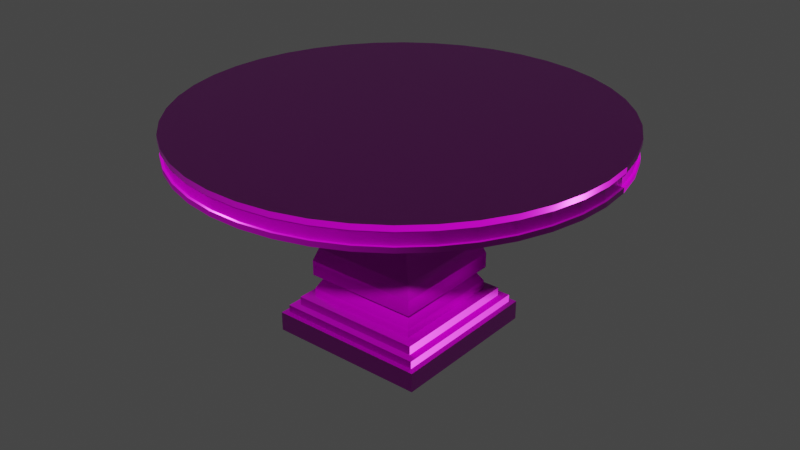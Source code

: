 # Source: table.blend  (saved by Blender 2.82.7; exported with 4.5.12 LTS)
import bpy
from mathutils import Matrix  # noqa: F401  (used for matrix-valued properties, if any)

bpy.ops.wm.read_factory_settings(use_empty=True)
scene = bpy.context.scene
scene.name = 'Scene'

# ---- collections
col_collection = bpy.data.collections.new('Collection'); scene.collection.children.link(col_collection)

# ---- images (referenced by path relative to the original .blend; pixels are not part of the script)
import os
ASSET_DIR = os.environ.get("B2B_ASSET_DIR", "")  # directory of the original .blend (textures are referenced by path, not embedded)
HERE = os.path.dirname(os.path.abspath(__file__))  # packed textures are extracted next to this script under _unpacked/

def load_image(name, relpath, width, height, colorspace="sRGB"):
    """Load a texture the original file referenced (path relative to the .blend, or extracted next to this script)."""
    p = next((c for c in (os.path.join(HERE, relpath), os.path.join(ASSET_DIR, relpath)) if relpath and os.path.exists(c)), "")
    if p:
        img = bpy.data.images.load(p, check_existing=True)
        img.name = name
    else:  # same state as the original file: an image datablock whose file is absent (Cycles renders it pink)
        img = bpy.data.images.new(name, width, height)
        img.source = "FILE"
        img.filepath = "//" + (relpath or name)
    img.colorspace_settings.name = colorspace
    return img
img_low_defaultmaterial_height_png = load_image('low_DefaultMaterial_Height.png', 'textur/low_DefaultMaterial_Height.png', 1024, 1024, 'Non-Color')
img_low_defaultmaterial_basecolor_png = load_image('low_DefaultMaterial_BaseColor.png', 'textur/low_DefaultMaterial_BaseColor.png', 1024, 1024, 'sRGB')
img_low_defaultmaterial_metallic_png = load_image('low_DefaultMaterial_Metallic.png', 'textur/low_DefaultMaterial_Metallic.png', 1024, 1024, 'Non-Color')
img_low_defaultmaterial_roughness_png = load_image('low_DefaultMaterial_Roughness.png', 'textur/low_DefaultMaterial_Roughness.png', 1024, 1024, 'Non-Color')
img_low_defaultmaterial_normal_png = load_image('low_DefaultMaterial_Normal.png', 'textur/low_DefaultMaterial_Normal.png', 1024, 1024, 'Non-Color')

# ---- materials (node trees are filled in below, after node groups)
mat_material_001 = bpy.data.materials.new('Material.001')
mat_material_001.use_transparent_shadow = False

# ---- material node trees
mat_material_001.use_nodes = True; mat_material_001.node_tree.nodes.clear()
_N = mat_material_001.node_tree.nodes; _L = mat_material_001.node_tree.links
n0 = _N.new('ShaderNodeOutputMaterial'); n0.name = 'Material Output'; n0.location = (300, 300)
n1 = _N.new('ShaderNodeBsdfPrincipled'); n1.name = 'Principled BSDF'; n1.location = (10, 300)
n1.distribution = 'GGX'
n1.subsurface_method = 'BURLEY'
n1.inputs[3].default_value = 1.45
n1.inputs[27].default_value = (0.0, 0.0, 0.0, 1.0)
n1.inputs[28].default_value = 1.0
n2 = _N.new('ShaderNodeTexImage'); n2.name = 'Image Texture'; n2.location = (88, -1150)
n2.label = 'Displacement'
n2.image = img_low_defaultmaterial_height_png
n3 = _N.new('ShaderNodeDisplacement'); n3.name = 'Displacement'; n3.location = (10, -260)
n3.inputs[2].default_value = 1.0
n4 = _N.new('ShaderNodeTexImage'); n4.name = 'Image Texture.001'; n4.location = (88, -30)
n4.label = 'Base Color'
n4.image = img_low_defaultmaterial_basecolor_png
n5 = _N.new('ShaderNodeTexImage'); n5.name = 'Image Texture.002'; n5.location = (88, -310)
n5.label = 'Metallic'
n5.image = img_low_defaultmaterial_metallic_png
n6 = _N.new('ShaderNodeTexImage'); n6.name = 'Image Texture.003'; n6.location = (88, -590)
n6.label = 'Roughness'
n6.image = img_low_defaultmaterial_roughness_png
n7 = _N.new('ShaderNodeTexImage'); n7.name = 'Image Texture.004'; n7.location = (88, -870)
n7.label = 'Normal'
n7.image = img_low_defaultmaterial_normal_png
n8 = _N.new('ShaderNodeNormalMap'); n8.name = 'Normal Map'; n8.location = (-240, -340)
n9 = _N.new('ShaderNodeMapping'); n9.name = 'Mapping'; n9.location = (230, -30)
n10 = _N.new('NodeReroute'); n10.name = 'Reroute'; n10.location = (38, -700)
n10.width = 16
n10.socket_idname = 'NodeSocketVector'
n11 = _N.new('ShaderNodeTexCoord'); n11.name = 'Texture Coordinate'; n11.location = (30, -30)
n12 = _N.new('NodeFrame'); n12.name = 'Frame'; n12.location = (-1270, 330)
n12.label = 'Mapping'
n12.width = 400
n13 = _N.new('NodeFrame'); n13.name = 'Frame.001'; n13.location = (-628, 530)
n13.label = 'Textures'
n13.width = 358
n2.parent = n13
n4.parent = n13
n5.parent = n13
n6.parent = n13
n7.parent = n13
n9.parent = n12
n10.parent = n13
n11.parent = n12
_L.new(n1.outputs[0], n0.inputs[0])
_L.new(n2.outputs[0], n3.inputs[0])
_L.new(n3.outputs[0], n0.inputs[2])
_L.new(n4.outputs[0], n1.inputs[0])
_L.new(n5.outputs[0], n1.inputs[1])
_L.new(n6.outputs[0], n1.inputs[2])
_L.new(n7.outputs[0], n8.inputs[1])
_L.new(n8.outputs[0], n1.inputs[5])
_L.new(n10.outputs[0], n4.inputs[0])
_L.new(n10.outputs[0], n5.inputs[0])
_L.new(n10.outputs[0], n6.inputs[0])
_L.new(n10.outputs[0], n7.inputs[0])
_L.new(n10.outputs[0], n2.inputs[0])
_L.new(n9.outputs[0], n10.inputs[0])
_L.new(n11.outputs[2], n9.inputs[0])
n0.is_active_output = True

# ---- world
world_world = bpy.data.worlds.new('World'); scene.world = world_world
world_world.use_nodes = True; world_world.node_tree.nodes.clear()
_N = world_world.node_tree.nodes; _L = world_world.node_tree.links
n0 = _N.new('ShaderNodeOutputWorld'); n0.name = 'World Output'; n0.location = (300, 300)
n1 = _N.new('ShaderNodeBackground'); n1.name = 'Background'; n1.location = (10, 300)
n1.inputs[0].default_value = (0.05088, 0.05088, 0.05088, 1.0)
_L.new(n1.outputs[0], n0.inputs[0])
n0.is_active_output = True
world_world.color = (0.05088, 0.05088, 0.05088)
world_world.use_sun_shadow = False
world_world.sun_shadow_jitter_overblur = 0.0

# ---- meshes
me_mesh = bpy.data.meshes.new('Mesh')
me_mesh.from_pydata([(-47.2, -15.12, 47.2), (-47.2, -8.125, 47.2), (47.2, -15.12, 47.2), (47.2, -8.125, 47.2), (47.2, -15.12, -47.2), (47.2, -8.125, -47.2), (-47.2, -15.12, -47.2), (-47.2, -8.125, -47.2), (-44.49, -17.35, 44.49), (44.49, -17.35, 44.49), (44.49, -17.35, -44.49), (-44.49, -17.35, -44.49), (-49.78, -23.6, 49.78), (49.78, -23.6, 49.78), (49.78, -23.6, -49.78), (-49.78, -23.6, -49.78), (-49.78, -33.36, 49.78), (49.78, -33.36, 49.78), (49.78, -33.36, -49.78), (-49.78, -33.36, -49.78), (-46.95, -41.28, 46.95), (46.95, -41.28, 46.95), (46.95, -41.28, -46.95), (-46.95, -41.28, -46.95), (-42.86, -49.93, 42.86), (42.86, -49.93, 42.86), (42.86, -49.93, -42.86), (-42.86, -49.93, -42.86), (-39.09, -59.8, 39.09), (39.09, -59.8, 39.09), (39.09, -59.8, -39.09), (-39.09, -59.8, -39.09), (-36.24, -72.65, 36.24), (36.24, -72.65, 36.24), (36.24, -72.65, -36.24), (-36.24, -72.65, -36.24), (-38.81, -82.42, 38.81), (38.81, -82.42, 38.81), (38.81, -82.42, -38.81), (-38.81, -82.42, -38.81), (-43.39, -93.05, 43.39), (43.39, -93.05, 43.39), (43.39, -93.05, -43.39), (-43.39, -93.05, -43.39), (-50.69, -107.4, 50.69), (50.69, -107.4, 50.69), (50.69, -107.4, -50.69), (-50.69, -107.4, -50.69), (-54.87, -119.6, 54.87), (54.87, -119.6, 54.87), (54.87, -119.6, -54.87), (-54.87, -119.6, -54.87), (-54.87, -134.2, 54.87), (54.87, -134.2, 54.87), (54.87, -134.2, -54.87), (-54.87, -134.2, -54.87), (-48.07, -137.6, 48.07), (48.07, -137.6, 48.07), (48.07, -137.6, -48.07), (-48.07, -137.6, -48.07), (-53.94, -147.9, 53.94), (53.94, -147.9, 53.94), (53.94, -147.9, -53.94), (-53.94, -147.9, -53.94), (-53.94, -156.3, 53.94), (53.94, -156.3, 53.94), (53.94, -156.3, -53.94), (-53.94, -156.3, -53.94), (-63.58, -156.3, 63.58), (63.58, -156.3, 63.58), (63.58, -156.3, -63.58), (-63.58, -156.3, -63.58), (-63.58, -164.4, 63.58), (63.58, -164.4, 63.58), (63.58, -164.4, -63.58), (-63.58, -164.4, -63.58), (-70.87, -164.4, 70.87), (70.87, -164.4, 70.87), (70.87, -164.4, -70.87), (-70.87, -164.4, -70.87), (-70.87, -171.6, 70.87), (70.87, -171.6, 70.87), (70.87, -171.6, -70.87), (-70.87, -171.6, -70.87), (-75.9, -171.6, 75.9), (75.9, -171.6, 75.9), (75.9, -171.6, -75.9), (-75.9, -171.6, -75.9), (-75.9, -190.0, 75.9), (75.9, -190.0, 75.9), (75.9, -190.0, -75.9), (-75.9, -190.0, -75.9), (0.0, -7.872, 0.0), (0.0, 14.12, 0.0), (200.0, 9.125, 0.0), (200.0, 14.12, 0.0), (197.8, 9.125, -29.81), (197.8, 14.12, -29.81), (191.1, 9.125, -58.95), (191.1, 14.12, -58.95), (180.2, 9.125, -86.78), (180.2, 14.12, -86.78), (165.2, 9.125, -112.7), (165.2, 14.12, -112.7), (146.6, 9.125, -136.0), (146.6, 14.12, -136.0), (124.7, 9.125, -156.4), (124.7, 14.12, -156.4), (100.0, 9.125, -173.2), (100.0, 14.12, -173.2), (73.07, 9.125, -186.2), (73.07, 14.12, -186.2), (44.5, 9.125, -195.0), (44.5, 14.12, -195.0), (14.95, 9.125, -199.4), (14.95, 14.12, -199.4), (-14.95, 9.125, -199.4), (-14.95, 14.12, -199.4), (-44.5, 9.125, -195.0), (-44.5, 14.12, -195.0), (-73.07, 9.125, -186.2), (-73.07, 14.12, -186.2), (-100.0, 9.125, -173.2), (-100.0, 14.12, -173.2), (-124.7, 9.125, -156.4), (-124.7, 14.12, -156.4), (-146.6, 9.125, -136.0), (-146.6, 14.12, -136.0), (-165.2, 9.125, -112.7), (-165.2, 14.12, -112.7), (-180.2, 9.125, -86.78), (-180.2, 14.12, -86.78), (-191.1, 9.125, -58.95), (-191.1, 14.12, -58.95), (-197.8, 9.125, -29.81), (-197.8, 14.12, -29.81), (-200.0, 9.125, -2.449e-14), (-200.0, 14.12, -2.449e-14), (-197.8, 9.125, 29.81), (-197.8, 14.12, 29.81), (-191.1, 9.125, 58.95), (-191.1, 14.12, 58.95), (-180.2, 9.125, 86.78), (-180.2, 14.12, 86.78), (-165.2, 9.125, 112.7), (-165.2, 14.12, 112.7), (-146.6, 9.125, 136.0), (-146.6, 14.12, 136.0), (-124.7, 9.125, 156.4), (-124.7, 14.12, 156.4), (-100.0, 9.125, 173.2), (-100.0, 14.12, 173.2), (-73.07, 9.125, 186.2), (-73.07, 14.12, 186.2), (-44.5, 9.125, 195.0), (-44.5, 14.12, 195.0), (-14.95, 9.125, 199.4), (-14.95, 14.12, 199.4), (14.95, 9.125, 199.4), (14.95, 14.12, 199.4), (44.5, 9.125, 195.0), (44.5, 14.12, 195.0), (73.07, 9.125, 186.2), (73.07, 14.12, 186.2), (100.0, 9.125, 173.2), (100.0, 14.12, 173.2), (124.7, 9.125, 156.4), (124.7, 14.12, 156.4), (146.6, 9.125, 136.0), (146.6, 14.12, 136.0), (165.2, 9.125, 112.7), (165.2, 14.12, 112.7), (180.2, 9.125, 86.78), (180.2, 14.12, 86.78), (191.1, 9.125, 58.95), (191.1, 14.12, 58.95), (197.8, 9.125, 29.81), (197.8, 14.12, 29.81), (197.2, 9.125, -3.908e-17), (195.0, 9.125, -29.39), (188.4, 9.125, -58.12), (177.7, 9.125, -85.56), (162.9, 9.125, -111.1), (144.6, 9.125, -134.1), (122.9, 9.125, -154.2), (98.6, 9.125, -170.8), (72.04, 9.125, -183.6), (43.88, 9.125, -192.2), (14.74, 9.125, -196.6), (-14.74, 9.125, -196.6), (-43.88, 9.125, -192.2), (-72.04, 9.125, -183.6), (-98.6, 9.125, -170.8), (-122.9, 9.125, -154.2), (-144.6, 9.125, -134.1), (-162.9, 9.125, -111.1), (-177.7, 9.125, -85.56), (-188.4, 9.125, -58.12), (-195.0, 9.125, -29.39), (-197.2, 9.125, -2.42e-14), (-195.0, 9.125, 29.39), (-188.4, 9.125, 58.12), (-177.7, 9.125, 85.56), (-162.9, 9.125, 111.1), (-144.6, 9.125, 134.1), (-122.9, 9.125, 154.2), (-98.6, 9.125, 170.8), (-72.04, 9.125, 183.6), (-43.88, 9.125, 192.2), (-14.74, 9.125, 196.6), (14.74, 9.125, 196.6), (43.88, 9.125, 192.2), (72.04, 9.125, 183.6), (98.6, 9.125, 170.8), (122.9, 9.125, 154.2), (144.6, 9.125, 134.1), (162.9, 9.125, 111.1), (177.7, 9.125, 85.56), (188.4, 9.125, 58.12), (195.0, 9.125, 29.39), (197.2, -3.113, -3.908e-17), (195.0, -3.113, -29.39), (188.4, -3.113, -58.12), (177.7, -3.113, -85.56), (162.9, -3.113, -111.1), (144.6, -3.113, -134.1), (122.9, -3.113, -154.2), (98.6, -3.113, -170.8), (72.04, -3.113, -183.6), (43.88, -3.113, -192.2), (14.74, -3.113, -196.6), (-14.74, -3.113, -196.6), (-43.88, -3.113, -192.2), (-72.04, -3.113, -183.6), (-98.6, -3.113, -170.8), (-122.9, -3.113, -154.2), (-144.6, -3.113, -134.1), (-162.9, -3.113, -111.1), (-177.7, -3.113, -85.56), (-188.4, -3.113, -58.12), (-195.0, -3.113, -29.39), (-197.2, -3.113, -2.42e-14), (-195.0, -3.113, 29.39), (-188.4, -3.113, 58.12), (-177.7, -3.113, 85.56), (-162.9, -3.113, 111.1), (-144.6, -3.113, 134.1), (-122.9, -3.113, 154.2), (-98.6, -3.113, 170.8), (-72.04, -3.113, 183.6), (-43.88, -3.113, 192.2), (-14.74, -3.113, 196.6), (14.74, -3.113, 196.6), (43.88, -3.113, 192.2), (72.04, -3.113, 183.6), (98.6, -3.113, 170.8), (122.9, -3.113, 154.2), (144.6, -3.113, 134.1), (162.9, -3.113, 111.1), (177.7, -3.113, 85.56), (188.4, -3.113, 58.12), (195.0, -3.113, 29.39), (199.4, -3.113, -8.373e-18), (197.2, -3.113, -29.72), (190.5, -3.113, -58.77), (179.7, -3.113, -86.52), (164.8, -3.113, -112.3), (146.2, -3.113, -135.6), (124.3, -3.113, -155.9), (99.7, -3.113, -172.7), (72.85, -3.113, -185.6), (44.37, -3.113, -194.4), (14.9, -3.113, -198.8), (-14.9, -3.113, -198.8), (-44.37, -3.113, -194.4), (-72.85, -3.113, -185.6), (-99.7, -3.113, -172.7), (-124.3, -3.113, -155.9), (-146.2, -3.113, -135.6), (-164.8, -3.113, -112.3), (-179.7, -3.113, -86.52), (-190.5, -3.113, -58.77), (-197.2, -3.113, -29.72), (-199.4, -3.113, -2.445e-14), (-197.2, -3.113, 29.72), (-190.5, -3.113, 58.77), (-179.7, -3.113, 86.52), (-164.8, -3.113, 112.3), (-146.2, -3.113, 135.6), (-124.3, -3.113, 155.9), (-99.7, -3.113, 172.7), (-72.85, -3.113, 185.6), (-44.37, -3.113, 194.4), (-14.9, -3.113, 198.8), (14.9, -3.113, 198.8), (44.37, -3.113, 194.4), (72.85, -3.113, 185.6), (99.7, -3.113, 172.7), (124.3, -3.113, 155.9), (146.2, -3.113, 135.6), (164.8, -3.113, 112.3), (179.7, -3.113, 86.52), (190.5, -3.113, 58.77), (197.2, -3.113, 29.72), (199.4, -7.872, -8.373e-18), (197.2, -7.872, -29.72), (190.5, -7.872, -58.77), (179.7, -7.872, -86.52), (164.8, -7.872, -112.3), (146.2, -7.872, -135.6), (124.3, -7.872, -155.9), (99.7, -7.872, -172.7), (72.85, -7.872, -185.6), (44.37, -7.872, -194.4), (14.9, -7.872, -198.8), (-14.9, -7.872, -198.8), (-44.37, -7.872, -194.4), (-72.85, -7.872, -185.6), (-99.7, -7.872, -172.7), (-124.3, -7.872, -155.9), (-146.2, -7.872, -135.6), (-164.8, -7.872, -112.3), (-179.7, -7.872, -86.52), (-190.5, -7.872, -58.77), (-197.2, -7.872, -29.72), (-199.4, -7.872, -2.445e-14), (-197.2, -7.872, 29.72), (-190.5, -7.872, 58.77), (-179.7, -7.872, 86.52), (-164.8, -7.872, 112.3), (-146.2, -7.872, 135.6), (-124.3, -7.872, 155.9), (-99.7, -7.872, 172.7), (-72.85, -7.872, 185.6), (-44.37, -7.872, 194.4), (-14.9, -7.872, 198.8), (14.9, -7.872, 198.8), (44.37, -7.872, 194.4), (72.85, -7.872, 185.6), (99.7, -7.872, 172.7), (124.3, -7.872, 155.9), (146.2, -7.872, 135.6), (164.8, -7.872, 112.3), (179.7, -7.872, 86.52), (190.5, -7.872, 58.77), (197.2, -7.872, 29.72)], [], [(2, 3, 1, 0), (4, 5, 3, 2), (6, 7, 5, 4), (0, 1, 7, 6), (3, 5, 7, 1), (90, 89, 88, 91), (8, 0, 6, 11), (9, 2, 0, 8), (10, 4, 2, 9), (11, 6, 4, 10), (12, 8, 11, 15), (13, 9, 8, 12), (14, 10, 9, 13), (15, 11, 10, 14), (16, 12, 15, 19), (17, 13, 12, 16), (18, 14, 13, 17), (19, 15, 14, 18), (20, 16, 19, 23), (21, 17, 16, 20), (22, 18, 17, 21), (23, 19, 18, 22), (24, 20, 23, 27), (25, 21, 20, 24), (26, 22, 21, 25), (27, 23, 22, 26), (28, 24, 27, 31), (29, 25, 24, 28), (30, 26, 25, 29), (31, 27, 26, 30), (32, 28, 31, 35), (33, 29, 28, 32), (34, 30, 29, 33), (35, 31, 30, 34), (36, 32, 35, 39), (37, 33, 32, 36), (38, 34, 33, 37), (39, 35, 34, 38), (40, 36, 39, 43), (41, 37, 36, 40), (42, 38, 37, 41), (43, 39, 38, 42), (44, 40, 43, 47), (45, 41, 40, 44), (46, 42, 41, 45), (47, 43, 42, 46), (48, 44, 47, 51), (49, 45, 44, 48), (50, 46, 45, 49), (51, 47, 46, 50), (52, 48, 51, 55), (53, 49, 48, 52), (54, 50, 49, 53), (55, 51, 50, 54), (56, 52, 55, 59), (57, 53, 52, 56), (58, 54, 53, 57), (59, 55, 54, 58), (60, 56, 59, 63), (61, 57, 56, 60), (62, 58, 57, 61), (63, 59, 58, 62), (64, 60, 63, 67), (65, 61, 60, 64), (66, 62, 61, 65), (67, 63, 62, 66), (68, 64, 67, 71), (69, 65, 64, 68), (70, 66, 65, 69), (71, 67, 66, 70), (72, 68, 71, 75), (73, 69, 68, 72), (74, 70, 69, 73), (75, 71, 70, 74), (76, 72, 75, 79), (77, 73, 72, 76), (78, 74, 73, 77), (79, 75, 74, 78), (80, 76, 79, 83), (81, 77, 76, 80), (82, 78, 77, 81), (83, 79, 78, 82), (84, 80, 83, 87), (85, 81, 80, 84), (86, 82, 81, 85), (87, 83, 82, 86), (88, 84, 87, 91), (89, 85, 84, 88), (90, 86, 85, 89), (91, 87, 86, 90), (305, 304, 92), (96, 97, 95, 94), (97, 93, 95), (306, 305, 92), (98, 99, 97, 96), (99, 93, 97), (307, 306, 92), (100, 101, 99, 98), (101, 93, 99), (308, 307, 92), (102, 103, 101, 100), (103, 93, 101), (309, 308, 92), (104, 105, 103, 102), (105, 93, 103), (310, 309, 92), (106, 107, 105, 104), (107, 93, 105), (311, 310, 92), (108, 109, 107, 106), (109, 93, 107), (312, 311, 92), (110, 111, 109, 108), (111, 93, 109), (313, 312, 92), (112, 113, 111, 110), (113, 93, 111), (314, 313, 92), (114, 115, 113, 112), (115, 93, 113), (315, 314, 92), (116, 117, 115, 114), (117, 93, 115), (316, 315, 92), (118, 119, 117, 116), (119, 93, 117), (317, 316, 92), (120, 121, 119, 118), (121, 93, 119), (318, 317, 92), (122, 123, 121, 120), (123, 93, 121), (319, 318, 92), (124, 125, 123, 122), (125, 93, 123), (320, 319, 92), (126, 127, 125, 124), (127, 93, 125), (321, 320, 92), (128, 129, 127, 126), (129, 93, 127), (322, 321, 92), (130, 131, 129, 128), (131, 93, 129), (323, 322, 92), (132, 133, 131, 130), (133, 93, 131), (324, 323, 92), (134, 135, 133, 132), (135, 93, 133), (325, 324, 92), (136, 137, 135, 134), (137, 93, 135), (326, 325, 92), (138, 139, 137, 136), (139, 93, 137), (327, 326, 92), (140, 141, 139, 138), (141, 93, 139), (328, 327, 92), (142, 143, 141, 140), (143, 93, 141), (329, 328, 92), (144, 145, 143, 142), (145, 93, 143), (330, 329, 92), (146, 147, 145, 144), (147, 93, 145), (331, 330, 92), (148, 149, 147, 146), (149, 93, 147), (332, 331, 92), (150, 151, 149, 148), (151, 93, 149), (333, 332, 92), (152, 153, 151, 150), (153, 93, 151), (334, 333, 92), (154, 155, 153, 152), (155, 93, 153), (335, 334, 92), (156, 157, 155, 154), (157, 93, 155), (336, 335, 92), (158, 159, 157, 156), (159, 93, 157), (337, 336, 92), (160, 161, 159, 158), (161, 93, 159), (338, 337, 92), (162, 163, 161, 160), (163, 93, 161), (339, 338, 92), (164, 165, 163, 162), (165, 93, 163), (340, 339, 92), (166, 167, 165, 164), (167, 93, 165), (341, 340, 92), (168, 169, 167, 166), (169, 93, 167), (342, 341, 92), (170, 171, 169, 168), (171, 93, 169), (343, 342, 92), (172, 173, 171, 170), (173, 93, 171), (344, 343, 92), (174, 175, 173, 172), (175, 93, 173), (345, 344, 92), (176, 177, 175, 174), (177, 93, 175), (304, 345, 92), (94, 95, 177, 176), (95, 93, 177), (179, 96, 94, 178), (180, 98, 96, 179), (181, 100, 98, 180), (182, 102, 100, 181), (183, 104, 102, 182), (184, 106, 104, 183), (185, 108, 106, 184), (186, 110, 108, 185), (187, 112, 110, 186), (188, 114, 112, 187), (189, 116, 114, 188), (190, 118, 116, 189), (191, 120, 118, 190), (192, 122, 120, 191), (193, 124, 122, 192), (194, 126, 124, 193), (195, 128, 126, 194), (196, 130, 128, 195), (197, 132, 130, 196), (198, 134, 132, 197), (199, 136, 134, 198), (200, 138, 136, 199), (201, 140, 138, 200), (202, 142, 140, 201), (203, 144, 142, 202), (204, 146, 144, 203), (205, 148, 146, 204), (206, 150, 148, 205), (207, 152, 150, 206), (208, 154, 152, 207), (209, 156, 154, 208), (210, 158, 156, 209), (211, 160, 158, 210), (212, 162, 160, 211), (213, 164, 162, 212), (214, 166, 164, 213), (215, 168, 166, 214), (216, 170, 168, 215), (217, 172, 170, 216), (218, 174, 172, 217), (219, 176, 174, 218), (178, 94, 176, 219), (221, 179, 178, 220), (222, 180, 179, 221), (223, 181, 180, 222), (224, 182, 181, 223), (225, 183, 182, 224), (226, 184, 183, 225), (227, 185, 184, 226), (228, 186, 185, 227), (229, 187, 186, 228), (230, 188, 187, 229), (231, 189, 188, 230), (232, 190, 189, 231), (233, 191, 190, 232), (234, 192, 191, 233), (235, 193, 192, 234), (236, 194, 193, 235), (237, 195, 194, 236), (238, 196, 195, 237), (239, 197, 196, 238), (240, 198, 197, 239), (241, 199, 198, 240), (242, 200, 199, 241), (243, 201, 200, 242), (244, 202, 201, 243), (245, 203, 202, 244), (246, 204, 203, 245), (247, 205, 204, 246), (248, 206, 205, 247), (249, 207, 206, 248), (250, 208, 207, 249), (251, 209, 208, 250), (252, 210, 209, 251), (253, 211, 210, 252), (254, 212, 211, 253), (255, 213, 212, 254), (256, 214, 213, 255), (257, 215, 214, 256), (258, 216, 215, 257), (259, 217, 216, 258), (260, 218, 217, 259), (261, 219, 218, 260), (220, 178, 219, 261), (263, 221, 220, 262), (264, 222, 221, 263), (265, 223, 222, 264), (266, 224, 223, 265), (267, 225, 224, 266), (268, 226, 225, 267), (269, 227, 226, 268), (270, 228, 227, 269), (271, 229, 228, 270), (272, 230, 229, 271), (273, 231, 230, 272), (274, 232, 231, 273), (275, 233, 232, 274), (276, 234, 233, 275), (277, 235, 234, 276), (278, 236, 235, 277), (279, 237, 236, 278), (280, 238, 237, 279), (281, 239, 238, 280), (282, 240, 239, 281), (283, 241, 240, 282), (284, 242, 241, 283), (285, 243, 242, 284), (286, 244, 243, 285), (287, 245, 244, 286), (288, 246, 245, 287), (289, 247, 246, 288), (290, 248, 247, 289), (291, 249, 248, 290), (292, 250, 249, 291), (293, 251, 250, 292), (294, 252, 251, 293), (295, 253, 252, 294), (296, 254, 253, 295), (297, 255, 254, 296), (298, 256, 255, 297), (299, 257, 256, 298), (300, 258, 257, 299), (301, 259, 258, 300), (302, 260, 259, 301), (303, 261, 260, 302), (262, 220, 261, 303), (305, 263, 262, 304), (306, 264, 263, 305), (307, 265, 264, 306), (308, 266, 265, 307), (309, 267, 266, 308), (310, 268, 267, 309), (311, 269, 268, 310), (312, 270, 269, 311), (313, 271, 270, 312), (314, 272, 271, 313), (315, 273, 272, 314), (316, 274, 273, 315), (317, 275, 274, 316), (318, 276, 275, 317), (319, 277, 276, 318), (320, 278, 277, 319), (321, 279, 278, 320), (322, 280, 279, 321), (323, 281, 280, 322), (324, 282, 281, 323), (325, 283, 282, 324), (326, 284, 283, 325), (327, 285, 284, 326), (328, 286, 285, 327), (329, 287, 286, 328), (330, 288, 287, 329), (331, 289, 288, 330), (332, 290, 289, 331), (333, 291, 290, 332), (334, 292, 291, 333), (335, 293, 292, 334), (336, 294, 293, 335), (337, 295, 294, 336), (338, 296, 295, 337), (339, 297, 296, 338), (340, 298, 297, 339), (341, 299, 298, 340), (342, 300, 299, 341), (343, 301, 300, 342), (344, 302, 301, 343), (345, 303, 302, 344), (304, 262, 303, 345)])
me_mesh.polygons.foreach_set('use_smooth', [True] * 384)
_k = set([(0, 1), (0, 2), (0, 6), (0, 8), (1, 3), (1, 7), (2, 3), (2, 4), (2, 9), (3, 5), (4, 5), (4, 6), (4, 10), (5, 7), (6, 7), (6, 11), (8, 9), (8, 11), (8, 12), (9, 10), (9, 13), (10, 11), (10, 14), (11, 15), (12, 13), (12, 15), (12, 16), (13, 14), (13, 17), (14, 15), (14, 18), (15, 19), (16, 20), (17, 21), (18, 22), (19, 23), (20, 24), (21, 25), (22, 26), (23, 27), (24, 28), (25, 29), (26, 30), (27, 31), (28, 32), (29, 33), (30, 34), (31, 35), (32, 36), (33, 37), (34, 38), (35, 39), (36, 40), (37, 41), (38, 42), (39, 43), (40, 44), (41, 45), (42, 46), (43, 47), (44, 48), (45, 49), (46, 50), (47, 51), (48, 52), (49, 53), (50, 54), (51, 55), (52, 53), (52, 55), (53, 54), (54, 55), (56, 57), (56, 59), (56, 60), (57, 58), (57, 61), (58, 59), (58, 62), (59, 63), (60, 64), (61, 65), (62, 66), (63, 67), (64, 65), (64, 67), (65, 66), (66, 67), (68, 69), (68, 71), (68, 72), (69, 70), (69, 73), (70, 71), (70, 74), (71, 75), (72, 73), (72, 75), (73, 74), (74, 75), (76, 77), (76, 79), (76, 80), (77, 78), (77, 81), (78, 79), (78, 82), (79, 83), (80, 81), (80, 83), (81, 82), (82, 83), (84, 85), (84, 87), (84, 88), (85, 86), (85, 89), (86, 87), (86, 90), (87, 91), (88, 89), (88, 91), (89, 90), (90, 91), (94, 96), (94, 176), (95, 97), (95, 177), (96, 98), (97, 99), (98, 100), (99, 101), (100, 102), (101, 103), (102, 104), (103, 105), (104, 106), (105, 107), (106, 108), (107, 109), (108, 110), (109, 111), (110, 112), (111, 113), (112, 114), (113, 115), (114, 116), (115, 117), (116, 118), (117, 119), (118, 120), (119, 121), (120, 122), (121, 123), (122, 124), (123, 125), (124, 126), (125, 127), (126, 128), (127, 129), (128, 130), (129, 131), (130, 132), (131, 133), (132, 134), (133, 135), (134, 136), (135, 137), (136, 138), (137, 139), (138, 140), (139, 141), (140, 142), (141, 143), (142, 144), (143, 145), (144, 146), (145, 147), (146, 148), (147, 149), (148, 150), (149, 151), (150, 152), (151, 153), (152, 154), (153, 155), (154, 156), (155, 157), (156, 158), (157, 159), (158, 160), (159, 161), (160, 162), (161, 163), (162, 164), (163, 165), (164, 166), (165, 167), (166, 168), (167, 169), (168, 170), (169, 171), (170, 172), (171, 173), (172, 174), (173, 175), (174, 176), (175, 177), (178, 179), (178, 219), (179, 180), (180, 181), (181, 182), (182, 183), (183, 184), (184, 185), (185, 186), (186, 187), (187, 188), (188, 189), (189, 190), (190, 191), (191, 192), (192, 193), (193, 194), (194, 195), (195, 196), (196, 197), (197, 198), (198, 199), (199, 200), (200, 201), (201, 202), (202, 203), (203, 204), (204, 205), (205, 206), (206, 207), (207, 208), (208, 209), (209, 210), (210, 211), (211, 212), (212, 213), (213, 214), (214, 215), (215, 216), (216, 217), (217, 218), (218, 219), (220, 221), (220, 261), (221, 222), (222, 223), (223, 224), (224, 225), (225, 226), (226, 227), (227, 228), (228, 229), (229, 230), (230, 231), (231, 232), (232, 233), (233, 234), (234, 235), (235, 236), (236, 237), (237, 238), (238, 239), (239, 240), (240, 241), (241, 242), (242, 243), (243, 244), (244, 245), (245, 246), (246, 247), (247, 248), (248, 249), (249, 250), (250, 251), (251, 252), (252, 253), (253, 254), (254, 255), (255, 256), (256, 257), (257, 258), (258, 259), (259, 260), (260, 261), (262, 263), (262, 303), (263, 264), (264, 265), (265, 266), (266, 267), (267, 268), (268, 269), (269, 270), (270, 271), (271, 272), (272, 273), (273, 274), (274, 275), (275, 276), (276, 277), (277, 278), (278, 279), (279, 280), (280, 281), (281, 282), (282, 283), (283, 284), (284, 285), (285, 286), (286, 287), (287, 288), (288, 289), (289, 290), (290, 291), (291, 292), (292, 293), (293, 294), (294, 295), (295, 296), (296, 297), (297, 298), (298, 299), (299, 300), (300, 301), (301, 302), (302, 303), (304, 305), (304, 345), (305, 306), (306, 307), (307, 308), (308, 309), (309, 310), (310, 311), (311, 312), (312, 313), (313, 314), (314, 315), (315, 316), (316, 317), (317, 318), (318, 319), (319, 320), (320, 321), (321, 322), (322, 323), (323, 324), (324, 325), (325, 326), (326, 327), (327, 328), (328, 329), (329, 330), (330, 331), (331, 332), (332, 333), (333, 334), (334, 335), (335, 336), (336, 337), (337, 338), (338, 339), (339, 340), (340, 341), (341, 342), (342, 343), (343, 344), (344, 345)])
me_mesh.attributes.new('sharp_edge', 'BOOLEAN', 'EDGE').data.foreach_set('value', [ (min(e.vertices), max(e.vertices)) in _k for e in me_mesh.edges])
_uv = me_mesh.uv_layers.new(name='UVW')
_uv.uv.foreach_set('vector', [0.3365, 0.6539, 0.3365, 0.6624, 0.2198, 0.6624, 0.2198, 0.6539, 0.3451, 0.7776, 0.3365, 0.7776, 0.3365, 0.6624, 0.3451, 0.6624, 0.2198, 0.7861, 0.2198, 0.7776, 0.3365, 0.7776, 0.3365, 0.7861, 0.2112, 0.6624, 0.2198, 0.6624, 0.2198, 0.7776, 0.2112, 0.7776, 0.3365, 0.6624, 0.3365, 0.7776, 0.2198, 0.7776, 0.2198, 0.6624, 0.5254, 0.9427, 0.4945, 0.9427, 0.4945, 0.9122, 0.5254, 0.9122, 0.2068, 0.6657, 0.2112, 0.6624, 0.2112, 0.7776, 0.2068, 0.7743, 0.3331, 0.6496, 0.3365, 0.6539, 0.2198, 0.6539, 0.2232, 0.6496, 0.3495, 0.7743, 0.3451, 0.7776, 0.3451, 0.6624, 0.3495, 0.6657, 0.2232, 0.7904, 0.2198, 0.7861, 0.3365, 0.7861, 0.3331, 0.7904, 0.1967, 0.6593, 0.2068, 0.6657, 0.2068, 0.7743, 0.1967, 0.7807, 0.3397, 0.6396, 0.3331, 0.6496, 0.2232, 0.6496, 0.2166, 0.6396, 0.3596, 0.7807, 0.3495, 0.7743, 0.3495, 0.6657, 0.3596, 0.6593, 0.2166, 0.8004, 0.2232, 0.7904, 0.3331, 0.7904, 0.3397, 0.8004, 0.1846, 0.6593, 0.1967, 0.6593, 0.1967, 0.7807, 0.1846, 0.7807, 0.3397, 0.6277, 0.3397, 0.6396, 0.2166, 0.6396, 0.2166, 0.6277, 0.3717, 0.7807, 0.3596, 0.7807, 0.3596, 0.6593, 0.3717, 0.6593, 0.2166, 0.8123, 0.2166, 0.8004, 0.3397, 0.8004, 0.3397, 0.8123, 0.1742, 0.6593, 0.1846, 0.6593, 0.1846, 0.7807, 0.1742, 0.7807, 0.3397, 0.6174, 0.3397, 0.6277, 0.2166, 0.6277, 0.2166, 0.6174, 0.3821, 0.7807, 0.3717, 0.7807, 0.3717, 0.6593, 0.3821, 0.6593, 0.2166, 0.8226, 0.2166, 0.8123, 0.3397, 0.8123, 0.3397, 0.8226, 0.1615, 0.6642, 0.1742, 0.6593, 0.1742, 0.7807, 0.1615, 0.7758, 0.3347, 0.6048, 0.3397, 0.6174, 0.2166, 0.6174, 0.2216, 0.6048, 0.3948, 0.7758, 0.3821, 0.7807, 0.3821, 0.6593, 0.3948, 0.6642, 0.2216, 0.8351, 0.2166, 0.8226, 0.3397, 0.8226, 0.3347, 0.8351, 0.1478, 0.6694, 0.1615, 0.6642, 0.1615, 0.7758, 0.1478, 0.7705, 0.3294, 0.5914, 0.3347, 0.6048, 0.2216, 0.6048, 0.2269, 0.5914, 0.4085, 0.7705, 0.3948, 0.7758, 0.3948, 0.6642, 0.4085, 0.6694, 0.2269, 0.8486, 0.2216, 0.8351, 0.3347, 0.8351, 0.3294, 0.8486, 0.1304, 0.6694, 0.1478, 0.6694, 0.1478, 0.7705, 0.1304, 0.7705, 0.3294, 0.5742, 0.3294, 0.5914, 0.2269, 0.5914, 0.2269, 0.5742, 0.4259, 0.7705, 0.4085, 0.7705, 0.4085, 0.6694, 0.4259, 0.6694, 0.2269, 0.8658, 0.2269, 0.8486, 0.3294, 0.8486, 0.3294, 0.8658, 0.117, 0.6694, 0.1304, 0.6694, 0.1304, 0.7705, 0.117, 0.7705, 0.3294, 0.5609, 0.3294, 0.5742, 0.2269, 0.5742, 0.2269, 0.5609, 0.4394, 0.7705, 0.4259, 0.7705, 0.4259, 0.6694, 0.4394, 0.6694, 0.2269, 0.8791, 0.2269, 0.8658, 0.3294, 0.8658, 0.3294, 0.8791, 0.1019, 0.663, 0.117, 0.6694, 0.117, 0.7705, 0.1019, 0.7769, 0.3359, 0.546, 0.3294, 0.5609, 0.2269, 0.5609, 0.2205, 0.546, 0.4544, 0.7769, 0.4394, 0.7705, 0.4394, 0.6694, 0.4544, 0.663, 0.2205, 0.8939, 0.2269, 0.8791, 0.3294, 0.8791, 0.3359, 0.8939, 0.08048, 0.6539, 0.1019, 0.663, 0.1019, 0.7769, 0.08048, 0.786, 0.3451, 0.5249, 0.3359, 0.546, 0.2205, 0.546, 0.2112, 0.5249, 0.4758, 0.786, 0.4544, 0.7769, 0.4544, 0.663, 0.4758, 0.6539, 0.2112, 0.9151, 0.2205, 0.8939, 0.3359, 0.8939, 0.3451, 0.9151, 0.06457, 0.6539, 0.08048, 0.6539, 0.08048, 0.786, 0.06457, 0.786, 0.3451, 0.5092, 0.3451, 0.5249, 0.2112, 0.5249, 0.2112, 0.5092, 0.4917, 0.786, 0.4758, 0.786, 0.4758, 0.6539, 0.4917, 0.6539, 0.2112, 0.9308, 0.2112, 0.9151, 0.3451, 0.9151, 0.3451, 0.9308, 0.04679, 0.6539, 0.06457, 0.6539, 0.06457, 0.786, 0.04679, 0.786, 0.3451, 0.4916, 0.3451, 0.5092, 0.2112, 0.5092, 0.2112, 0.4916, 0.5095, 0.786, 0.4917, 0.786, 0.4917, 0.6539, 0.5095, 0.6539, 0.2112, 0.9483, 0.2112, 0.9308, 0.3451, 0.9308, 0.3451, 0.9483, 0.03751, 0.6621, 0.04679, 0.6539, 0.04679, 0.786, 0.03751, 0.7778, 0.3368, 0.4825, 0.3451, 0.4916, 0.2112, 0.4916, 0.2195, 0.4825, 0.5188, 0.7778, 0.5095, 0.786, 0.5095, 0.6539, 0.5188, 0.6621, 0.2195, 0.9575, 0.2112, 0.9483, 0.3451, 0.9483, 0.3368, 0.9575, 0.02251, 0.6577, 0.03751, 0.6621, 0.03751, 0.7778, 0.02251, 0.7823, 0.3413, 0.4677, 0.3368, 0.4825, 0.2195, 0.4825, 0.215, 0.4677, 0.5338, 0.7823, 0.5188, 0.7778, 0.5188, 0.6621, 0.5338, 0.6577, 0.215, 0.9723, 0.2195, 0.9575, 0.3368, 0.9575, 0.3413, 0.9723, 0.01361, 0.6551, 0.02251, 0.6577, 0.02251, 0.7823, 0.01361, 0.7849, 0.3439, 0.4589, 0.3413, 0.4677, 0.215, 0.4677, 0.2124, 0.4589, 0.5427, 0.7849, 0.5338, 0.7823, 0.5338, 0.6577, 0.5427, 0.6551, 0.2124, 0.9811, 0.215, 0.9723, 0.3413, 0.9723, 0.3439, 0.9811, 0.9005, 0.2941, 0.8865, 0.308, 0.7299, 0.308, 0.7158, 0.2941, 0.9005, 0.4763, 0.8865, 0.4625, 0.8865, 0.308, 0.9005, 0.2941, 0.7158, 0.4763, 0.7299, 0.4625, 0.8865, 0.4625, 0.9005, 0.4763, 0.7158, 0.2941, 0.7299, 0.308, 0.7299, 0.4625, 0.7158, 0.4763, 0.9005, 0.2825, 0.9005, 0.2941, 0.7158, 0.2941, 0.7158, 0.2825, 0.9122, 0.4763, 0.9005, 0.4763, 0.9005, 0.2941, 0.9122, 0.2941, 0.7158, 0.4879, 0.7158, 0.4763, 0.9005, 0.4763, 0.9005, 0.4879, 0.7041, 0.2941, 0.7158, 0.2941, 0.7158, 0.4763, 0.7041, 0.4763, 0.9383, 0.2623, 0.9249, 0.2755, 0.691, 0.2755, 0.6776, 0.2623, 0.9383, 0.5196, 0.9249, 0.5064, 0.9249, 0.2755, 0.9383, 0.2623, 0.6776, 0.5196, 0.691, 0.5064, 0.9249, 0.5064, 0.9383, 0.5196, 0.6776, 0.2623, 0.691, 0.2755, 0.691, 0.5064, 0.6776, 0.5196, 0.9383, 0.2493, 0.9383, 0.2623, 0.6776, 0.2623, 0.6776, 0.2493, 0.9515, 0.5196, 0.9383, 0.5196, 0.9383, 0.2623, 0.9515, 0.2623, 0.6776, 0.5326, 0.6776, 0.5196, 0.9383, 0.5196, 0.9383, 0.5326, 0.6644, 0.2623, 0.6776, 0.2623, 0.6776, 0.5196, 0.6644, 0.5196, 0.01093, 0.4383, 0.01715, 0.4321, 0.1925, 0.4321, 0.1987, 0.4383, 0.01093, 0.253, 0.01715, 0.2591, 0.01715, 0.4321, 0.01093, 0.4383, 0.1987, 0.253, 0.1925, 0.2591, 0.01715, 0.2591, 0.01093, 0.253, 0.1987, 0.4383, 0.1925, 0.4321, 0.1925, 0.2591, 0.1987, 0.253, 0.01093, 0.4607, 0.01093, 0.4383, 0.1987, 0.4383, 0.1987, 0.4607, 0.3909, 0.5009, 0.3639, 0.5009, 0.3639, 0.2811, 0.3909, 0.2811, 0.6135, 0.5009, 0.6135, 0.5275, 0.3909, 0.5275, 0.3909, 0.5009, 0.6135, 0.2811, 0.6405, 0.2811, 0.6405, 0.5009, 0.6135, 0.5009, 0.4274, 0.8556, 0.431, 0.8518, 0.4552, 0.8775, 0.01287, 0.0834, 0.01287, 0.07593, 0.05811, 0.07593, 0.05811, 0.0834, 0.5988, 0.9056, 0.7723, 0.769, 0.6214, 0.9296, 0.4244, 0.86, 0.4274, 0.8556, 0.4552, 0.8775, 0.05645, 0.1382, 0.05646, 0.1462, 0.009711, 0.1462, 0.009701, 0.1383, 0.5801, 0.8785, 0.7723, 0.769, 0.5988, 0.9056, 0.4221, 0.8647, 0.4244, 0.86, 0.4552, 0.8775, 0.1032, 0.1382, 0.1032, 0.1461, 0.05646, 0.1462, 0.05645, 0.1382, 0.5657, 0.849, 0.7723, 0.769, 0.5801, 0.8785, 0.4205, 0.8697, 0.4221, 0.8647, 0.4552, 0.8775, 0.15, 0.1381, 0.15, 0.1461, 0.1032, 0.1461, 0.1032, 0.1382, 0.5559, 0.8177, 0.7723, 0.769, 0.5657, 0.849, 0.4197, 0.8749, 0.4205, 0.8697, 0.4552, 0.8775, 0.1967, 0.1381, 0.1967, 0.146, 0.15, 0.1461, 0.15, 0.1381, 0.551, 0.7853, 0.7723, 0.769, 0.5559, 0.8177, 0.4197, 0.8801, 0.4197, 0.8749, 0.4552, 0.8775, 0.2435, 0.138, 0.2435, 0.1459, 0.1967, 0.146, 0.1967, 0.1381, 0.551, 0.7526, 0.7723, 0.769, 0.551, 0.7853, 0.4205, 0.8853, 0.4197, 0.8801, 0.4552, 0.8775, 0.2902, 0.138, 0.2902, 0.1459, 0.2435, 0.1459, 0.2435, 0.138, 0.5559, 0.7202, 0.7723, 0.769, 0.551, 0.7526, 0.4221, 0.8904, 0.4205, 0.8853, 0.4552, 0.8775, 0.337, 0.1379, 0.337, 0.1458, 0.2902, 0.1459, 0.2902, 0.138, 0.5657, 0.6889, 0.7723, 0.769, 0.5559, 0.7202, 0.4244, 0.8951, 0.4221, 0.8904, 0.4552, 0.8775, 0.3837, 0.1379, 0.3837, 0.1458, 0.337, 0.1458, 0.337, 0.1379, 0.5801, 0.6595, 0.7723, 0.769, 0.5657, 0.6889, 0.4274, 0.8994, 0.4244, 0.8951, 0.4552, 0.8775, 0.4305, 0.1378, 0.4305, 0.1457, 0.3837, 0.1458, 0.3837, 0.1379, 0.5988, 0.6324, 0.7723, 0.769, 0.5801, 0.6595, 0.431, 0.9033, 0.4274, 0.8994, 0.4552, 0.8775, 0.4772, 0.1377, 0.4772, 0.1457, 0.4305, 0.1457, 0.4305, 0.1378, 0.6214, 0.6084, 0.7723, 0.769, 0.5988, 0.6324, 0.4352, 0.9065, 0.431, 0.9033, 0.4552, 0.8775, 0.524, 0.1377, 0.524, 0.1456, 0.4772, 0.1457, 0.4772, 0.1377, 0.6473, 0.588, 0.7723, 0.769, 0.6214, 0.6084, 0.4398, 0.9092, 0.4352, 0.9065, 0.4552, 0.8775, 0.5707, 0.1376, 0.5708, 0.1456, 0.524, 0.1456, 0.524, 0.1377, 0.676, 0.5716, 0.7723, 0.769, 0.6473, 0.588, 0.4447, 0.9111, 0.4398, 0.9092, 0.4552, 0.8775, 0.6175, 0.1376, 0.6175, 0.1455, 0.5708, 0.1456, 0.5707, 0.1376, 0.7069, 0.5597, 0.7723, 0.769, 0.676, 0.5716, 0.4499, 0.9123, 0.4447, 0.9111, 0.4552, 0.8775, 0.6643, 0.1375, 0.6643, 0.1454, 0.6175, 0.1455, 0.6175, 0.1376, 0.7392, 0.5524, 0.7723, 0.769, 0.7069, 0.5597, 0.4552, 0.9127, 0.4499, 0.9123, 0.4552, 0.8775, 0.711, 0.1375, 0.711, 0.1454, 0.6643, 0.1454, 0.6643, 0.1375, 0.7723, 0.5499, 0.7723, 0.769, 0.7392, 0.5524, 0.4605, 0.9123, 0.4552, 0.9127, 0.4552, 0.8775, 0.7578, 0.1374, 0.7578, 0.1453, 0.711, 0.1454, 0.711, 0.1375, 0.8054, 0.5524, 0.7723, 0.769, 0.7723, 0.5499, 0.4657, 0.9111, 0.4605, 0.9123, 0.4552, 0.8775, 0.8045, 0.1373, 0.8045, 0.1453, 0.7578, 0.1453, 0.7578, 0.1374, 0.8378, 0.5597, 0.7723, 0.769, 0.8054, 0.5524, 0.4707, 0.9092, 0.4657, 0.9111, 0.4552, 0.8775, 0.8513, 0.1373, 0.8513, 0.1452, 0.8045, 0.1453, 0.8045, 0.1373, 0.8686, 0.5716, 0.7723, 0.769, 0.8378, 0.5597, 0.4753, 0.9065, 0.4707, 0.9092, 0.4552, 0.8775, 0.898, 0.1372, 0.898, 0.1452, 0.8513, 0.1452, 0.8513, 0.1373, 0.8974, 0.588, 0.7723, 0.769, 0.8686, 0.5716, 0.4794, 0.9033, 0.4753, 0.9065, 0.4552, 0.8775, 0.9448, 0.1372, 0.9448, 0.1451, 0.898, 0.1452, 0.898, 0.1372, 0.9233, 0.6084, 0.7723, 0.769, 0.8974, 0.588, 0.4831, 0.8994, 0.4794, 0.9033, 0.4552, 0.8775, 0.9915, 0.1371, 0.9915, 0.145, 0.9448, 0.1451, 0.9448, 0.1372, 0.9459, 0.6324, 0.7723, 0.769, 0.9233, 0.6084, 0.4861, 0.8951, 0.4831, 0.8994, 0.4552, 0.8775, 0.9177, 0.0834, 0.9177, 0.07593, 0.963, 0.07593, 0.963, 0.0834, 0.9646, 0.6595, 0.7723, 0.769, 0.9459, 0.6324, 0.4884, 0.8904, 0.4861, 0.8951, 0.4552, 0.8775, 0.8725, 0.0834, 0.8725, 0.07593, 0.9177, 0.07593, 0.9177, 0.0834, 0.9789, 0.6889, 0.7723, 0.769, 0.9646, 0.6595, 0.4899, 0.8853, 0.4884, 0.8904, 0.4552, 0.8775, 0.8272, 0.0834, 0.8272, 0.07593, 0.8725, 0.07593, 0.8725, 0.0834, 0.9887, 0.7202, 0.7723, 0.769, 0.9789, 0.6889, 0.4907, 0.8801, 0.4899, 0.8853, 0.4552, 0.8775, 0.782, 0.0834, 0.782, 0.07593, 0.8272, 0.07593, 0.8272, 0.0834, 0.9937, 0.7526, 0.7723, 0.769, 0.9887, 0.7202, 0.4907, 0.8749, 0.4907, 0.8801, 0.4552, 0.8775, 0.7368, 0.0834, 0.7368, 0.07593, 0.782, 0.07593, 0.782, 0.0834, 0.9937, 0.7853, 0.7723, 0.769, 0.9937, 0.7526, 0.4899, 0.8697, 0.4907, 0.8749, 0.4552, 0.8775, 0.6915, 0.0834, 0.6915, 0.07593, 0.7368, 0.07593, 0.7368, 0.0834, 0.9887, 0.8177, 0.7723, 0.769, 0.9937, 0.7853, 0.4884, 0.8647, 0.4899, 0.8697, 0.4552, 0.8775, 0.6463, 0.0834, 0.6463, 0.07593, 0.6915, 0.07593, 0.6915, 0.0834, 0.9789, 0.849, 0.7723, 0.769, 0.9887, 0.8177, 0.4861, 0.86, 0.4884, 0.8647, 0.4552, 0.8775, 0.601, 0.0834, 0.601, 0.07593, 0.6463, 0.07593, 0.6463, 0.0834, 0.9646, 0.8785, 0.7723, 0.769, 0.9789, 0.849, 0.4831, 0.8556, 0.4861, 0.86, 0.4552, 0.8775, 0.5558, 0.0834, 0.5558, 0.07593, 0.601, 0.07593, 0.601, 0.0834, 0.9459, 0.9056, 0.7723, 0.769, 0.9646, 0.8785, 0.4794, 0.8518, 0.4831, 0.8556, 0.4552, 0.8775, 0.5105, 0.0834, 0.5105, 0.07593, 0.5558, 0.07593, 0.5558, 0.0834, 0.9233, 0.9296, 0.7723, 0.769, 0.9459, 0.9056, 0.4753, 0.8485, 0.4794, 0.8518, 0.4552, 0.8775, 0.4653, 0.0834, 0.4653, 0.07593, 0.5105, 0.07593, 0.5105, 0.0834, 0.8974, 0.95, 0.7723, 0.769, 0.9233, 0.9296, 0.4707, 0.8459, 0.4753, 0.8485, 0.4552, 0.8775, 0.4201, 0.0834, 0.4201, 0.07593, 0.4653, 0.07593, 0.4653, 0.0834, 0.8686, 0.9663, 0.7723, 0.769, 0.8974, 0.95, 0.4657, 0.8439, 0.4707, 0.8459, 0.4552, 0.8775, 0.3748, 0.0834, 0.3748, 0.07593, 0.4201, 0.07593, 0.4201, 0.0834, 0.8378, 0.9783, 0.7723, 0.769, 0.8686, 0.9663, 0.4605, 0.8428, 0.4657, 0.8439, 0.4552, 0.8775, 0.3296, 0.0834, 0.3296, 0.07593, 0.3748, 0.07593, 0.3748, 0.0834, 0.8054, 0.9856, 0.7723, 0.769, 0.8378, 0.9783, 0.4552, 0.8424, 0.4605, 0.8428, 0.4552, 0.8775, 0.2843, 0.0834, 0.2843, 0.07593, 0.3296, 0.07593, 0.3296, 0.0834, 0.7723, 0.988, 0.7723, 0.769, 0.8054, 0.9856, 0.4499, 0.8428, 0.4552, 0.8424, 0.4552, 0.8775, 0.2391, 0.0834, 0.2391, 0.07593, 0.2843, 0.07593, 0.2843, 0.0834, 0.7392, 0.9856, 0.7723, 0.769, 0.7723, 0.988, 0.4447, 0.8439, 0.4499, 0.8428, 0.4552, 0.8775, 0.1938, 0.0834, 0.1938, 0.07593, 0.2391, 0.07593, 0.2391, 0.0834, 0.7069, 0.9783, 0.7723, 0.769, 0.7392, 0.9856, 0.4398, 0.8459, 0.4447, 0.8439, 0.4552, 0.8775, 0.1486, 0.0834, 0.1486, 0.07593, 0.1938, 0.07593, 0.1938, 0.0834, 0.676, 0.9663, 0.7723, 0.769, 0.7069, 0.9783, 0.4352, 0.8485, 0.4398, 0.8459, 0.4552, 0.8775, 0.1034, 0.0834, 0.1034, 0.07593, 0.1486, 0.07593, 0.1486, 0.0834, 0.6473, 0.95, 0.7723, 0.769, 0.676, 0.9663, 0.431, 0.8518, 0.4352, 0.8485, 0.4552, 0.8775, 0.05811, 0.0834, 0.05811, 0.07593, 0.1034, 0.07593, 0.1034, 0.0834, 0.6214, 0.9296, 0.7723, 0.769, 0.6473, 0.95, 0.3851, 0.9244, 0.385, 0.9244, 0.385, 0.9204, 0.3851, 0.9204, 0.9114, 0.04147, 0.9114, 0.03727, 0.9563, 0.03727, 0.9563, 0.04147, 0.8664, 0.04147, 0.8664, 0.03727, 0.9114, 0.03727, 0.9114, 0.04147, 0.8215, 0.04147, 0.8215, 0.03727, 0.8664, 0.03727, 0.8664, 0.04147, 0.7766, 0.04147, 0.7766, 0.03727, 0.8215, 0.03727, 0.8215, 0.04147, 0.7317, 0.04147, 0.7317, 0.03727, 0.7766, 0.03727, 0.7766, 0.04147, 0.6867, 0.04147, 0.6867, 0.03727, 0.7317, 0.03727, 0.7317, 0.04147, 0.6418, 0.04147, 0.6418, 0.03727, 0.6867, 0.03727, 0.6867, 0.04147, 0.5969, 0.04147, 0.5969, 0.03727, 0.6418, 0.03727, 0.6418, 0.04147, 0.552, 0.04147, 0.552, 0.03727, 0.5969, 0.03727, 0.5969, 0.04147, 0.507, 0.04147, 0.507, 0.03727, 0.552, 0.03727, 0.552, 0.04147, 0.4621, 0.04147, 0.4621, 0.03727, 0.507, 0.03727, 0.507, 0.04147, 0.4172, 0.04147, 0.4172, 0.03727, 0.4621, 0.03727, 0.4621, 0.04147, 0.3723, 0.04147, 0.3723, 0.03727, 0.4172, 0.03727, 0.4172, 0.04147, 0.3273, 0.04147, 0.3273, 0.03727, 0.3723, 0.03727, 0.3723, 0.04147, 0.2824, 0.04147, 0.2824, 0.03727, 0.3273, 0.03727, 0.3273, 0.04147, 0.2375, 0.04147, 0.2375, 0.03727, 0.2824, 0.03727, 0.2824, 0.04147, 0.1926, 0.04147, 0.1926, 0.03727, 0.2375, 0.03727, 0.2375, 0.04147, 0.1476, 0.04147, 0.1476, 0.03727, 0.1926, 0.03727, 0.1926, 0.04147, 0.1027, 0.04147, 0.1027, 0.03727, 0.1476, 0.03727, 0.1476, 0.04147, 0.0578, 0.04147, 0.0578, 0.03727, 0.1027, 0.03727, 0.1027, 0.04147, 0.01287, 0.04147, 0.01287, 0.03727, 0.0578, 0.03727, 0.0578, 0.04147, 0.3851, 0.8449, 0.385, 0.8449, 0.385, 0.8409, 0.3851, 0.8409, 0.3851, 0.8488, 0.385, 0.8488, 0.385, 0.8449, 0.3851, 0.8449, 0.3851, 0.8528, 0.385, 0.8528, 0.385, 0.8488, 0.3851, 0.8488, 0.3851, 0.8568, 0.385, 0.8568, 0.385, 0.8528, 0.3851, 0.8528, 0.3851, 0.8608, 0.385, 0.8608, 0.385, 0.8568, 0.3851, 0.8568, 0.3851, 0.8648, 0.385, 0.8648, 0.385, 0.8608, 0.3851, 0.8608, 0.3851, 0.8687, 0.385, 0.8687, 0.385, 0.8648, 0.3851, 0.8648, 0.3851, 0.8727, 0.385, 0.8727, 0.385, 0.8687, 0.3851, 0.8687, 0.3851, 0.8767, 0.385, 0.8767, 0.385, 0.8727, 0.3851, 0.8727, 0.3851, 0.8807, 0.385, 0.8807, 0.385, 0.8767, 0.3851, 0.8767, 0.3851, 0.8846, 0.385, 0.8846, 0.385, 0.8807, 0.3851, 0.8807, 0.3851, 0.8886, 0.385, 0.8886, 0.385, 0.8846, 0.3851, 0.8846, 0.3851, 0.8926, 0.385, 0.8926, 0.385, 0.8886, 0.3851, 0.8886, 0.3851, 0.8966, 0.385, 0.8966, 0.385, 0.8926, 0.3851, 0.8926, 0.3851, 0.9005, 0.385, 0.9005, 0.385, 0.8966, 0.3851, 0.8966, 0.3851, 0.9045, 0.385, 0.9045, 0.385, 0.9005, 0.3851, 0.9005, 0.3851, 0.9085, 0.385, 0.9085, 0.385, 0.9045, 0.3851, 0.9045, 0.3851, 0.9125, 0.385, 0.9125, 0.385, 0.9085, 0.3851, 0.9085, 0.3851, 0.9164, 0.385, 0.9164, 0.385, 0.9125, 0.3851, 0.9125, 0.3851, 0.9204, 0.385, 0.9204, 0.385, 0.9164, 0.3851, 0.9164, 0.9595, 0.1705, 0.9595, 0.1892, 0.915, 0.1892, 0.915, 0.1705, 0.905, 0.1154, 0.905, 0.09707, 0.9496, 0.09707, 0.9496, 0.1154, 0.8604, 0.1154, 0.8604, 0.09707, 0.905, 0.09707, 0.905, 0.1154, 0.8158, 0.1154, 0.8158, 0.09707, 0.8604, 0.09707, 0.8604, 0.1154, 0.7712, 0.1154, 0.7712, 0.09707, 0.8158, 0.09707, 0.8158, 0.1154, 0.7266, 0.1154, 0.7266, 0.09707, 0.7712, 0.09707, 0.7712, 0.1154, 0.682, 0.1154, 0.682, 0.09707, 0.7266, 0.09707, 0.7266, 0.1154, 0.6374, 0.1154, 0.6374, 0.09707, 0.682, 0.09707, 0.682, 0.1154, 0.5928, 0.1154, 0.5928, 0.09707, 0.6374, 0.09707, 0.6374, 0.1154, 0.5482, 0.1154, 0.5482, 0.09707, 0.5928, 0.09707, 0.5928, 0.1154, 0.5036, 0.1154, 0.5036, 0.09707, 0.5482, 0.09707, 0.5482, 0.1154, 0.4589, 0.1154, 0.4589, 0.09707, 0.5036, 0.09707, 0.5036, 0.1154, 0.4143, 0.1154, 0.4143, 0.09707, 0.4589, 0.09707, 0.4589, 0.1154, 0.3697, 0.1154, 0.3697, 0.09707, 0.4143, 0.09707, 0.4143, 0.1154, 0.3251, 0.1154, 0.3251, 0.09707, 0.3697, 0.09707, 0.3697, 0.1154, 0.2805, 0.1154, 0.2805, 0.09707, 0.3251, 0.09707, 0.3251, 0.1154, 0.2359, 0.1154, 0.2359, 0.09707, 0.2805, 0.09707, 0.2805, 0.1154, 0.1913, 0.1154, 0.1913, 0.09707, 0.2359, 0.09707, 0.2359, 0.1154, 0.1467, 0.1154, 0.1467, 0.09707, 0.1913, 0.09707, 0.1913, 0.1154, 0.1021, 0.1154, 0.1021, 0.09707, 0.1467, 0.09707, 0.1467, 0.1154, 0.05748, 0.1154, 0.05748, 0.09707, 0.1021, 0.09707, 0.1021, 0.1154, 0.01287, 0.1154, 0.01287, 0.09707, 0.05748, 0.09707, 0.05748, 0.1154, 0.06963, 0.1715, 0.06966, 0.1903, 0.02516, 0.1903, 0.02514, 0.1716, 0.1141, 0.1715, 0.1142, 0.1902, 0.06966, 0.1903, 0.06963, 0.1715, 0.1586, 0.1714, 0.1586, 0.1901, 0.1142, 0.1902, 0.1141, 0.1715, 0.2031, 0.1714, 0.2031, 0.1901, 0.1586, 0.1901, 0.1586, 0.1714, 0.2476, 0.1713, 0.2476, 0.19, 0.2031, 0.1901, 0.2031, 0.1714, 0.2921, 0.1713, 0.2921, 0.19, 0.2476, 0.19, 0.2476, 0.1713, 0.3366, 0.1712, 0.3366, 0.1899, 0.2921, 0.19, 0.2921, 0.1713, 0.3811, 0.1712, 0.3811, 0.1899, 0.3366, 0.1899, 0.3366, 0.1712, 0.4256, 0.1711, 0.4256, 0.1898, 0.3811, 0.1899, 0.3811, 0.1712, 0.4701, 0.1711, 0.4701, 0.1898, 0.4256, 0.1898, 0.4256, 0.1711, 0.5146, 0.171, 0.5146, 0.1897, 0.4701, 0.1898, 0.4701, 0.1711, 0.5591, 0.1709, 0.5591, 0.1897, 0.5146, 0.1897, 0.5146, 0.171, 0.6036, 0.1709, 0.6036, 0.1896, 0.5591, 0.1897, 0.5591, 0.1709, 0.6481, 0.1708, 0.6481, 0.1896, 0.6036, 0.1896, 0.6036, 0.1709, 0.6926, 0.1708, 0.6926, 0.1895, 0.6481, 0.1896, 0.6481, 0.1708, 0.737, 0.1707, 0.7371, 0.1895, 0.6926, 0.1895, 0.6926, 0.1708, 0.7815, 0.1707, 0.7816, 0.1894, 0.7371, 0.1895, 0.737, 0.1707, 0.826, 0.1706, 0.8261, 0.1893, 0.7816, 0.1894, 0.7815, 0.1707, 0.8705, 0.1706, 0.8706, 0.1893, 0.8261, 0.1893, 0.826, 0.1706, 0.915, 0.1705, 0.915, 0.1892, 0.8706, 0.1893, 0.8705, 0.1706, 0.9451, 0.2052, 0.9451, 0.2086, 0.9009, 0.2085, 0.9009, 0.2052, 0.91, 0.02359, 0.91, 0.0203, 0.9549, 0.0203, 0.9549, 0.02359, 0.8652, 0.02359, 0.8652, 0.0203, 0.91, 0.0203, 0.91, 0.02359, 0.8203, 0.02359, 0.8203, 0.0203, 0.8652, 0.0203, 0.8652, 0.02359, 0.7754, 0.02359, 0.7754, 0.0203, 0.8203, 0.0203, 0.8203, 0.02359, 0.7306, 0.02359, 0.7306, 0.0203, 0.7754, 0.0203, 0.7754, 0.02359, 0.6857, 0.02359, 0.6857, 0.0203, 0.7306, 0.0203, 0.7306, 0.02359, 0.6409, 0.02359, 0.6409, 0.0203, 0.6857, 0.0203, 0.6857, 0.02359, 0.596, 0.02359, 0.596, 0.0203, 0.6409, 0.0203, 0.6409, 0.02359, 0.5512, 0.02359, 0.5512, 0.0203, 0.596, 0.0203, 0.596, 0.02359, 0.5063, 0.02359, 0.5063, 0.0203, 0.5512, 0.0203, 0.5512, 0.02359, 0.4614, 0.02359, 0.4614, 0.0203, 0.5063, 0.0203, 0.5063, 0.02359, 0.4166, 0.02359, 0.4166, 0.0203, 0.4614, 0.0203, 0.4614, 0.02359, 0.3717, 0.02359, 0.3717, 0.0203, 0.4166, 0.0203, 0.4166, 0.02359, 0.3269, 0.02359, 0.3269, 0.0203, 0.3717, 0.0203, 0.3717, 0.02359, 0.282, 0.02359, 0.282, 0.0203, 0.3269, 0.0203, 0.3269, 0.02359, 0.2372, 0.02359, 0.2372, 0.0203, 0.282, 0.0203, 0.282, 0.02359, 0.1923, 0.02359, 0.1923, 0.0203, 0.2372, 0.0203, 0.2372, 0.02359, 0.1474, 0.02359, 0.1474, 0.0203, 0.1923, 0.0203, 0.1923, 0.02359, 0.1026, 0.02359, 0.1026, 0.0203, 0.1474, 0.0203, 0.1474, 0.02359, 0.05773, 0.02359, 0.05773, 0.0203, 0.1026, 0.0203, 0.1026, 0.02359, 0.01287, 0.02359, 0.01287, 0.0203, 0.05773, 0.0203, 0.05773, 0.02359, 0.05973, 0.2045, 0.05973, 0.2079, 0.01546, 0.2078, 0.01546, 0.2045, 0.104, 0.2046, 0.104, 0.2079, 0.05973, 0.2079, 0.05973, 0.2045, 0.1483, 0.2046, 0.1483, 0.2079, 0.104, 0.2079, 0.104, 0.2046, 0.1925, 0.2046, 0.1925, 0.208, 0.1483, 0.2079, 0.1483, 0.2046, 0.2368, 0.2047, 0.2368, 0.208, 0.1925, 0.208, 0.1925, 0.2046, 0.2811, 0.2047, 0.2811, 0.208, 0.2368, 0.208, 0.2368, 0.2047, 0.3254, 0.2047, 0.3254, 0.2081, 0.2811, 0.208, 0.2811, 0.2047, 0.3696, 0.2048, 0.3696, 0.2081, 0.3254, 0.2081, 0.3254, 0.2047, 0.4139, 0.2048, 0.4139, 0.2081, 0.3696, 0.2081, 0.3696, 0.2048, 0.4582, 0.2048, 0.4582, 0.2082, 0.4139, 0.2081, 0.4139, 0.2048, 0.5024, 0.2049, 0.5024, 0.2082, 0.4582, 0.2082, 0.4582, 0.2048, 0.5467, 0.2049, 0.5467, 0.2083, 0.5024, 0.2082, 0.5024, 0.2049, 0.591, 0.2049, 0.591, 0.2083, 0.5467, 0.2083, 0.5467, 0.2049, 0.6353, 0.205, 0.6352, 0.2083, 0.591, 0.2083, 0.591, 0.2049, 0.6795, 0.205, 0.6795, 0.2084, 0.6352, 0.2083, 0.6353, 0.205, 0.7238, 0.2051, 0.7238, 0.2084, 0.6795, 0.2084, 0.6795, 0.205, 0.7681, 0.2051, 0.7681, 0.2084, 0.7238, 0.2084, 0.7238, 0.2051, 0.8123, 0.2051, 0.8123, 0.2085, 0.7681, 0.2084, 0.7681, 0.2051, 0.8566, 0.2052, 0.8566, 0.2085, 0.8123, 0.2085, 0.8123, 0.2051, 0.9009, 0.2052, 0.9009, 0.2085, 0.8566, 0.2085, 0.8566, 0.2052, 0.9487, 0.2224, 0.9487, 0.2296, 0.9041, 0.2296, 0.9041, 0.2224, 0.915, 0.06225, 0.915, 0.05514, 0.9601, 0.05514, 0.9601, 0.06225, 0.8699, 0.06225, 0.8699, 0.05514, 0.915, 0.05514, 0.915, 0.06225, 0.8248, 0.06225, 0.8248, 0.05514, 0.8699, 0.05514, 0.8699, 0.06225, 0.7797, 0.06225, 0.7797, 0.05514, 0.8248, 0.05514, 0.8248, 0.06225, 0.7346, 0.06225, 0.7346, 0.05514, 0.7797, 0.05514, 0.7797, 0.06225, 0.6895, 0.06225, 0.6895, 0.05514, 0.7346, 0.05514, 0.7346, 0.06225, 0.6444, 0.06225, 0.6444, 0.05514, 0.6895, 0.05514, 0.6895, 0.06225, 0.5993, 0.06225, 0.5993, 0.05514, 0.6444, 0.05514, 0.6444, 0.06225, 0.5542, 0.06225, 0.5542, 0.05514, 0.5993, 0.05514, 0.5993, 0.06225, 0.509, 0.06225, 0.509, 0.05514, 0.5542, 0.05514, 0.5542, 0.06225, 0.4639, 0.06225, 0.4639, 0.05514, 0.509, 0.05514, 0.509, 0.06225, 0.4188, 0.06225, 0.4188, 0.05514, 0.4639, 0.05514, 0.4639, 0.06225, 0.3737, 0.06225, 0.3737, 0.05514, 0.4188, 0.05514, 0.4188, 0.06225, 0.3286, 0.06225, 0.3286, 0.05514, 0.3737, 0.05514, 0.3737, 0.06225, 0.2835, 0.06225, 0.2835, 0.05514, 0.3286, 0.05514, 0.3286, 0.06225, 0.2384, 0.06225, 0.2384, 0.05514, 0.2835, 0.05514, 0.2835, 0.06225, 0.1933, 0.06225, 0.1933, 0.05514, 0.2384, 0.05514, 0.2384, 0.06225, 0.1482, 0.06225, 0.1482, 0.05514, 0.1933, 0.05514, 0.1933, 0.06225, 0.1031, 0.06225, 0.1031, 0.05514, 0.1482, 0.05514, 0.1482, 0.06225, 0.05798, 0.06225, 0.05798, 0.05514, 0.1031, 0.05514, 0.1031, 0.06225, 0.01287, 0.06225, 0.01287, 0.05514, 0.05798, 0.05514, 0.05798, 0.06225, 0.05832, 0.2217, 0.05832, 0.2289, 0.0138, 0.2289, 0.01381, 0.2217, 0.1028, 0.2218, 0.1028, 0.229, 0.05832, 0.2289, 0.05832, 0.2217, 0.1474, 0.2218, 0.1474, 0.229, 0.1028, 0.229, 0.1028, 0.2218, 0.1919, 0.2218, 0.1919, 0.229, 0.1474, 0.229, 0.1474, 0.2218, 0.2364, 0.2219, 0.2364, 0.2291, 0.1919, 0.229, 0.1919, 0.2218, 0.2809, 0.2219, 0.2809, 0.2291, 0.2364, 0.2291, 0.2364, 0.2219, 0.3254, 0.2219, 0.3254, 0.2291, 0.2809, 0.2291, 0.2809, 0.2219, 0.3699, 0.222, 0.3699, 0.2292, 0.3254, 0.2291, 0.3254, 0.2219, 0.4145, 0.222, 0.4145, 0.2292, 0.3699, 0.2292, 0.3699, 0.222, 0.459, 0.222, 0.459, 0.2292, 0.4145, 0.2292, 0.4145, 0.222, 0.5035, 0.2221, 0.5035, 0.2293, 0.459, 0.2292, 0.459, 0.222, 0.548, 0.2221, 0.548, 0.2293, 0.5035, 0.2293, 0.5035, 0.2221, 0.5925, 0.2221, 0.5925, 0.2293, 0.548, 0.2293, 0.548, 0.2221, 0.637, 0.2222, 0.637, 0.2294, 0.5925, 0.2293, 0.5925, 0.2221, 0.6816, 0.2222, 0.6816, 0.2294, 0.637, 0.2294, 0.637, 0.2222, 0.7261, 0.2222, 0.7261, 0.2295, 0.6816, 0.2294, 0.6816, 0.2222, 0.7706, 0.2223, 0.7706, 0.2295, 0.7261, 0.2295, 0.7261, 0.2222, 0.8151, 0.2223, 0.8151, 0.2295, 0.7706, 0.2295, 0.7706, 0.2223, 0.8596, 0.2224, 0.8596, 0.2296, 0.8151, 0.2295, 0.8151, 0.2223, 0.9041, 0.2224, 0.9041, 0.2296, 0.8596, 0.2296, 0.8596, 0.2224])
me_mesh.materials.append(mat_material_001)
me_mesh.use_remesh_fix_poles = True
me_mesh.use_remesh_preserve_attributes = False
me_mesh.use_mirror_vertex_groups = False
me_mesh.update()
me_mesh.normals_split_custom_set([tuple(v) for v in zip(*[iter([0.0, 0.0, 1.0, 0.0, 0.0, 1.0, 0.0, 0.0, 1.0, 0.0, 0.0, 1.0, 1.0, 0.0, 0.0, 1.0, 0.0, 0.0, 1.0, 0.0, 0.0, 1.0, 0.0, 0.0, 0.0, 0.0, -1.0, 0.0, 0.0, -1.0, 0.0, 0.0, -1.0, 0.0, 0.0, -1.0, -1.0, 0.0, 0.0, -1.0, 0.0, 0.0, -1.0, 0.0, 0.0, -1.0, 0.0, 0.0, 0.0, 1.0, 0.0, 0.0, 1.0, 0.0, 0.0, 1.0, 0.0, 0.0, 1.0, 0.0, 0.0, -1.0, 0.0, 0.0, -1.0, 0.0, 0.0, -1.0, 0.0, 0.0, -1.0, 0.0, -0.6336, -0.7736, 0.0, -0.6336, -0.7736, 0.0, -0.6336, -0.7736, 0.0, -0.6336, -0.7736, 0.0, 0.0, -0.7736, 0.6336, 0.0, -0.7736, 0.6336, 0.0, -0.7736, 0.6336, 0.0, -0.7736, 0.6336, 0.6336, -0.7736, 0.0, 0.6336, -0.7736, 0.0, 0.6336, -0.7736, 0.0, 0.6336, -0.7736, 0.0, 0.0, -0.7736, -0.6336, 0.0, -0.7736, -0.6336, 0.0, -0.7736, -0.6336, 0.0, -0.7736, -0.6336, -0.7633, 0.646, 0.0, -0.7633, 0.646, 0.0, -0.7633, 0.646, 0.0, -0.7633, 0.646, 0.0, 0.0, 0.646, 0.7633, 0.0, 0.646, 0.7633, 0.0, 0.646, 0.7633, 0.0, 0.646, 0.7633, 0.7633, 0.646, 0.0, 0.7633, 0.646, 0.0, 0.7633, 0.646, 0.0, 0.7633, 0.646, 0.0, 0.0, 0.646, -0.7633, 0.0, 0.646, -0.7633, 0.0, 0.646, -0.7633, 0.0, 0.646, -0.7633, -0.9852, -0.1713, -6.979e-06, -1.0, 0.0, 0.0, -1.0, 0.0, 0.0, -0.9852, -0.1713, -7.05e-07, -6.979e-06, -0.1713, 0.9852, 0.0, 0.0, 1.0, 0.0, 0.0, 1.0, -7.05e-07, -0.1713, 0.9852, 0.9852, -0.1713, 6.979e-06, 1.0, 0.0, 0.0, 1.0, 0.0, 0.0, 0.9852, -0.1713, 7.05e-07, 6.979e-06, -0.1713, -0.9852, 0.0, 0.0, -1.0, 0.0, 0.0, -1.0, 7.05e-07, -0.1713, -0.9852, -0.9239, -0.3825, 2.831e-07, -0.9852, -0.1713, -6.979e-06, -0.9852, -0.1713, -7.05e-07, -0.9239, -0.3825, -5.681e-08, 2.752e-07, -0.3825, 0.9239, -6.979e-06, -0.1713, 0.9852, -7.05e-07, -0.1713, 0.9852, -5.821e-08, -0.3825, 0.9239, 0.9239, -0.3825, -2.831e-07, 0.9852, -0.1713, 6.979e-06, 0.9852, -0.1713, 7.05e-07, 0.9239, -0.3825, 5.681e-08, -2.752e-07, -0.3825, -0.9239, 6.979e-06, -0.1713, -0.9852, 7.05e-07, -0.1713, -0.9852, 5.821e-08, -0.3825, -0.9239, -0.9199, -0.3922, 9.895e-08, -0.9239, -0.3825, 2.831e-07, -0.9239, -0.3825, -5.681e-08, -0.9199, -0.3922, 4.517e-08, 9.639e-08, -0.3922, 0.9199, 2.752e-07, -0.3825, 0.9239, -5.821e-08, -0.3825, 0.9239, 3.12e-08, -0.3922, 0.9199, 0.9199, -0.3922, -9.895e-08, 0.9239, -0.3825, -2.831e-07, 0.9239, -0.3825, 5.681e-08, 0.9199, -0.3922, -4.517e-08, -9.639e-08, -0.3922, -0.9199, -2.752e-07, -0.3825, -0.9239, 5.821e-08, -0.3825, -0.9239, -3.12e-08, -0.3922, -0.9199, -0.9577, -0.2877, 5.648e-07, -0.9199, -0.3922, 9.895e-08, -0.9199, -0.3922, 4.517e-08, -0.9577, -0.2877, -1.739e-07, 5.648e-07, -0.2877, 0.9577, 9.639e-08, -0.3922, 0.9199, 3.12e-08, -0.3922, 0.9199, -1.739e-07, -0.2877, 0.9577, 0.9577, -0.2877, -5.648e-07, 0.9199, -0.3922, -9.895e-08, 0.9199, -0.3922, -4.517e-08, 0.9577, -0.2877, 1.739e-07, -5.648e-07, -0.2877, -0.9577, -9.639e-08, -0.3922, -0.9199, -3.12e-08, -0.3922, -0.9199, 1.739e-07, -0.2877, -0.9577, -0.9998, 0.01939, 5.396e-08, -0.9577, -0.2877, 5.648e-07, -0.9577, -0.2877, -1.739e-07, -0.9998, 0.01939, -8.277e-08, 5.303e-08, 0.01943, 0.9998, 5.648e-07, -0.2877, 0.9577, -1.739e-07, -0.2877, 0.9577, -8.132e-08, 0.01943, 0.9998, 0.9998, 0.01939, -5.396e-08, 0.9577, -0.2877, -5.648e-07, 0.9577, -0.2877, 1.739e-07, 0.9998, 0.01939, 8.277e-08, -5.303e-08, 0.01943, -0.9998, -5.648e-07, -0.2877, -0.9577, 1.739e-07, -0.2877, -0.9577, 8.132e-08, 0.01943, -0.9998, -0.9453, 0.3261, -1.085e-06, -0.9998, 0.01939, 5.396e-08, -0.9998, 0.01939, -8.277e-08, -0.9453, 0.3261, 6.37e-07, -1.078e-06, 0.3261, 0.9453, 5.303e-08, 0.01943, 0.9998, -8.132e-08, 0.01943, 0.9998, 6.375e-07, 0.3261, 0.9453, 0.9453, 0.3261, 1.085e-06, 0.9998, 0.01939, -5.396e-08, 0.9998, 0.01939, 8.277e-08, 0.9453, 0.3261, -6.37e-07, 1.078e-06, 0.3261, -0.9453, -5.303e-08, 0.01943, -0.9998, 8.132e-08, 0.01943, -0.9998, -6.375e-07, 0.3261, -0.9453, -0.9052, 0.4249, 2.396e-07, -0.9453, 0.3261, -1.085e-06, -0.9453, 0.3261, 6.37e-07, -0.9052, 0.4249, -3.574e-07, 2.468e-07, 0.4249, 0.9052, -1.078e-06, 0.3261, 0.9453, 6.375e-07, 0.3261, 0.9453, -3.56e-07, 0.4249, 0.9052, 0.9052, 0.4249, -2.396e-07, 0.9453, 0.3261, 1.085e-06, 0.9453, 0.3261, -6.37e-07, 0.9052, 0.4249, 3.574e-07, -2.468e-07, 0.4249, -0.9052, 1.078e-06, 0.3261, -0.9453, -6.375e-07, 0.3261, -0.9453, 3.56e-07, 0.4249, -0.9052, -0.921, 0.3897, 5.257e-07, -0.9052, 0.4249, 2.396e-07, -0.9052, 0.4249, -3.574e-07, -0.921, 0.3897, -1.003e-06, 5.229e-07, 0.3897, 0.921, 2.468e-07, 0.4249, 0.9052, -3.56e-07, 0.4249, 0.9052, -1.016e-06, 0.3897, 0.921, 0.921, 0.3897, -5.257e-07, 0.9052, 0.4249, -2.396e-07, 0.9052, 0.4249, 3.574e-07, 0.921, 0.3897, 1.003e-06, -5.229e-07, 0.3897, -0.921, -2.468e-07, 0.4249, -0.9052, 3.56e-07, 0.4249, -0.9052, 1.016e-06, 0.3897, -0.921, -0.9864, 0.1641, -2.957e-07, -0.921, 0.3897, 5.257e-07, -0.921, 0.3897, -1.003e-06, -0.9864, 0.1641, -4.862e-07, -2.957e-07, 0.1641, 0.9864, 5.229e-07, 0.3897, 0.921, -1.016e-06, 0.3897, 0.921, -4.862e-07, 0.1641, 0.9864, 0.9864, 0.1641, 2.957e-07, 0.921, 0.3897, -5.257e-07, 0.921, 0.3897, 1.003e-06, 0.9864, 0.1641, 4.862e-07, 2.957e-07, 0.1641, -0.9864, -5.229e-07, 0.3897, -0.921, 1.016e-06, 0.3897, -0.921, 4.862e-07, 0.1641, -0.9864, -1.0, 0.0, 0.0, -0.9864, 0.1641, -2.957e-07, -0.9864, 0.1641, -4.862e-07, -1.0, 0.0, 0.0, 0.0, 0.0, 1.0, -2.957e-07, 0.1641, 0.9864, -4.862e-07, 0.1641, 0.9864, 0.0, 0.0, 1.0, 1.0, 0.0, 0.0, 0.9864, 0.1641, 2.957e-07, 0.9864, 0.1641, 4.862e-07, 1.0, 0.0, 0.0, 0.0, 0.0, -1.0, 2.957e-07, 0.1641, -0.9864, 4.862e-07, 0.1641, -0.9864, 0.0, 0.0, -1.0, -0.2365, -0.9424, 0.2365, -0.2365, -0.9424, 0.2365, -0.2365, -0.9424, -0.2365, -0.2365, -0.9424, -0.2365, 0.2365, -0.9424, 0.2365, 0.2365, -0.9424, 0.2365, -0.2365, -0.9424, 0.2365, -0.2365, -0.9424, 0.2365, 0.2365, -0.9424, -0.2365, 0.2365, -0.9424, -0.2365, 0.2365, -0.9424, 0.2365, 0.2365, -0.9424, 0.2365, -0.2365, -0.9424, -0.2365, -0.2365, -0.9424, -0.2365, 0.2365, -0.9424, -0.2365, 0.2365, -0.9424, -0.2365, -0.9665, 0.2566, -1.531e-06, -0.8683, 0.496, 0.0, -0.8683, 0.496, 0.0, -0.9665, 0.2566, 1.014e-06, -1.527e-06, 0.2566, 0.9665, 0.0, 0.496, 0.8683, 0.0, 0.496, 0.8683, 1.014e-06, 0.2566, 0.9665, 0.9665, 0.2566, 1.531e-06, 0.8683, 0.496, 0.0, 0.8683, 0.496, 0.0, 0.9665, 0.2566, -1.014e-06, 1.527e-06, 0.2566, -0.9665, 0.0, 0.496, -0.8683, 0.0, 0.496, -0.8683, -1.014e-06, 0.2566, -0.9665, -1.0, 0.0, 0.0, -0.9665, 0.2566, -1.531e-06, -0.9665, 0.2566, 1.014e-06, -1.0, 0.0, 0.0, 0.0, 0.0, 1.0, -1.527e-06, 0.2566, 0.9665, 1.014e-06, 0.2566, 0.9665, 0.0, 0.0, 1.0, 1.0, 0.0, 0.0, 0.9665, 0.2566, 1.531e-06, 0.9665, 0.2566, -1.014e-06, 1.0, 0.0, 0.0, 0.0, 0.0, -1.0, 1.527e-06, 0.2566, -0.9665, -1.014e-06, 0.2566, -0.9665, 0.0, 0.0, -1.0, 0.0, 1.0, -5.384e-08, 0.0, 1.0, -5.384e-08, 0.0, 1.0, 5.384e-08, 0.0, 1.0, 5.384e-08, 0.0, 1.0, -5.384e-08, 0.0, 1.0, -5.384e-08, 0.0, 1.0, -5.384e-08, 0.0, 1.0, -5.384e-08, 0.0, 1.0, 5.384e-08, 0.0, 1.0, 5.384e-08, 0.0, 1.0, -5.384e-08, 0.0, 1.0, -5.384e-08, 0.0, 1.0, 5.384e-08, 0.0, 1.0, 5.384e-08, 0.0, 1.0, 5.384e-08, 0.0, 1.0, 5.384e-08, -1.0, 0.0, 0.0, -1.0, 0.0, 0.0, -1.0, 0.0, 0.0, -1.0, 0.0, 0.0, 0.0, 0.0, 1.0, 0.0, 0.0, 1.0, 0.0, 0.0, 1.0, 0.0, 0.0, 1.0, 1.0, 0.0, 0.0, 1.0, 0.0, 0.0, 1.0, 0.0, 0.0, 1.0, 0.0, 0.0, 0.0, 0.0, -1.0, 0.0, 0.0, -1.0, 0.0, 0.0, -1.0, 0.0, 0.0, -1.0, 0.0, 1.0, 0.0, 0.0, 1.0, 0.0, 0.0, 1.0, 0.0, 0.0, 1.0, 0.0, 0.0, 1.0, 0.0, 0.0, 1.0, 0.0, 0.0, 1.0, 0.0, 0.0, 1.0, 0.0, 0.0, 1.0, 0.0, 0.0, 1.0, 0.0, 0.0, 1.0, 0.0, 0.0, 1.0, 0.0, 0.0, 1.0, 0.0, 0.0, 1.0, 0.0, 0.0, 1.0, 0.0, 0.0, 1.0, 0.0, -1.0, 0.0, 0.0, -1.0, 0.0, 0.0, -1.0, 0.0, 0.0, -1.0, 0.0, 0.0, 0.0, 0.0, 1.0, 0.0, 0.0, 1.0, 0.0, 0.0, 1.0, 0.0, 0.0, 1.0, 1.0, 0.0, 0.0, 1.0, 0.0, 0.0, 1.0, 0.0, 0.0, 1.0, 0.0, 0.0, 0.0, 0.0, -1.0, 0.0, 0.0, -1.0, 0.0, 0.0, -1.0, 0.0, 0.0, -1.0, 0.0, 1.0, 7.852e-07, 0.0, 1.0, 7.852e-07, 0.0, 1.0, -7.852e-07, 0.0, 1.0, -7.852e-07, 0.0, 1.0, 7.852e-07, 0.0, 1.0, 7.852e-07, 0.0, 1.0, 7.852e-07, 0.0, 1.0, 7.852e-07, 0.0, 1.0, -7.852e-07, 0.0, 1.0, -7.852e-07, 0.0, 1.0, 7.852e-07, 0.0, 1.0, 7.852e-07, 0.0, 1.0, -7.852e-07, 0.0, 1.0, -7.852e-07, 0.0, 1.0, -7.852e-07, 0.0, 1.0, -7.852e-07, -1.0, 0.0, 0.0, -1.0, 0.0, 0.0, -1.0, 0.0, 0.0, -1.0, 0.0, 0.0, 0.0, 0.0, 1.0, 0.0, 0.0, 1.0, 0.0, 0.0, 1.0, 0.0, 0.0, 1.0, 1.0, 0.0, 0.0, 1.0, 0.0, 0.0, 1.0, 0.0, 0.0, 1.0, 0.0, 0.0, 0.0, 0.0, -1.0, 0.0, 0.0, -1.0, 0.0, 0.0, -1.0, 0.0, 0.0, -1.0, 0.0, -1.0, 0.0, 0.0, -1.0, 0.0, 0.0, -1.0, 0.0, 0.9888, 0.0, -0.149, 0.9888, 0.0, -0.149, 1.0, 0.0, 0.0, 1.0, 0.0, 0.0, 0.0, 1.0, 0.0, 0.0, 1.0, -1.414e-16, 0.0, 1.0, 0.0, 0.0, -1.0, -2.06e-08, 0.0, -1.0, 0.0, 0.0, -1.0, 0.0, 0.9556, 0.0, -0.2948, 0.9556, 0.0, -0.2948, 0.9888, 0.0, -0.149, 0.9888, 0.0, -0.149, 0.0, 1.0, 0.0, 0.0, 1.0, -1.414e-16, 0.0, 1.0, 0.0, 0.0, -1.0, -2.06e-08, 0.0, -1.0, -2.06e-08, 0.0, -1.0, 0.0, 0.901, 0.0, -0.4339, 0.901, 0.0, -0.4339, 0.9556, 0.0, -0.2948, 0.9556, 0.0, -0.2948, 0.0, 1.0, 0.0, 0.0, 1.0, -1.414e-16, 0.0, 1.0, 0.0, 0.0, -1.0, 0.0, 0.0, -1.0, -2.06e-08, 0.0, -1.0, 0.0, 0.8262, 0.0, -0.5633, 0.8262, 0.0, -0.5633, 0.901, 0.0, -0.4339, 0.901, 0.0, -0.4339, 0.0, 1.0, 0.0, 0.0, 1.0, -1.414e-16, 0.0, 1.0, 0.0, 0.0, -1.0, 0.0, 0.0, -1.0, 0.0, 0.0, -1.0, 0.0, 0.7331, 0.0, -0.6802, 0.7331, 0.0, -0.6802, 0.8262, 0.0, -0.5633, 0.8262, 0.0, -0.5633, 0.0, 1.0, 0.0, 0.0, 1.0, -1.414e-16, 0.0, 1.0, 0.0, 0.0, -1.0, 0.0, 0.0, -1.0, 0.0, 0.0, -1.0, 0.0, 0.6235, 0.0, -0.7818, 0.6235, 0.0, -0.7818, 0.7331, 0.0, -0.6802, 0.7331, 0.0, -0.6802, 0.0, 1.0, 0.0, 0.0, 1.0, -1.414e-16, 0.0, 1.0, 0.0, 0.0, -1.0, 0.0, 0.0, -1.0, 0.0, 0.0, -1.0, 0.0, 0.5, 0.0, -0.866, 0.5, 0.0, -0.866, 0.6235, 0.0, -0.7818, 0.6235, 0.0, -0.7818, 0.0, 1.0, 0.0, 0.0, 1.0, -1.414e-16, 0.0, 1.0, 0.0, 0.0, -1.0, 1.03e-08, 0.0, -1.0, 0.0, 0.0, -1.0, 0.0, 0.3653, 0.0, -0.9309, 0.3653, 0.0, -0.9309, 0.5, 0.0, -0.866, 0.5, 0.0, -0.866, 0.0, 1.0, 0.0, 0.0, 1.0, -1.414e-16, 0.0, 1.0, 0.0, 0.0, -1.0, 1.03e-08, 0.0, -1.0, 1.03e-08, 0.0, -1.0, 0.0, 0.2225, 0.0, -0.9749, 0.2225, 0.0, -0.9749, 0.3653, 0.0, -0.9309, 0.3653, 0.0, -0.9309, 0.0, 1.0, -1.024e-08, 0.0, 1.0, -1.414e-16, 0.0, 1.0, 0.0, 0.0, -1.0, 0.0, 0.0, -1.0, 1.03e-08, 0.0, -1.0, 0.0, 0.07473, 0.0, -0.9972, 0.07473, 0.0, -0.9972, 0.2225, 0.0, -0.9749, 0.2225, 0.0, -0.9749, 0.0, 1.0, -1.024e-08, 0.0, 1.0, -1.414e-16, 0.0, 1.0, -1.024e-08, 0.0, -1.0, -1.287e-09, 0.0, -1.0, 0.0, 0.0, -1.0, 0.0, -0.07473, 0.0, -0.9972, -0.07473, 0.0, -0.9972, 0.07473, 0.0, -0.9972, 0.07473, 0.0, -0.9972, 0.0, 1.0, -5.119e-09, 0.0, 1.0, -1.414e-16, 0.0, 1.0, -1.024e-08, 0.0, -1.0, 3.862e-09, 0.0, -1.0, -1.287e-09, 0.0, -1.0, 0.0, -0.2225, 0.0, -0.9749, -0.2225, 0.0, -0.9749, -0.07473, 0.0, -0.9972, -0.07473, 0.0, -0.9972, 0.0, 1.0, -5.119e-09, 0.0, 1.0, -1.414e-16, 0.0, 1.0, -5.119e-09, 0.0, -1.0, 5.15e-09, 0.0, -1.0, 3.862e-09, 0.0, -1.0, 0.0, -0.3653, 0.0, -0.9309, -0.3653, 0.0, -0.9309, -0.2225, 0.0, -0.9749, -0.2225, 0.0, -0.9749, 0.0, 1.0, 0.0, 0.0, 1.0, -1.414e-16, 0.0, 1.0, -5.119e-09, 0.0, -1.0, -1.03e-08, 0.0, -1.0, 5.15e-09, 0.0, -1.0, 0.0, -0.5, 0.0, -0.866, -0.5, 0.0, -0.866, -0.3653, 0.0, -0.9309, -0.3653, 0.0, -0.9309, 0.0, 1.0, 0.0, 0.0, 1.0, -1.414e-16, 0.0, 1.0, 0.0, 0.0, -1.0, -1.03e-08, 0.0, -1.0, -1.03e-08, 0.0, -1.0, 0.0, -0.6235, 0.0, -0.7818, -0.6235, 0.0, -0.7818, -0.5, 0.0, -0.866, -0.5, 0.0, -0.866, 0.0, 1.0, 0.0, 0.0, 1.0, -1.414e-16, 0.0, 1.0, 0.0, 0.0, -1.0, 0.0, 0.0, -1.0, -1.03e-08, 0.0, -1.0, 0.0, -0.7331, 0.0, -0.6802, -0.7331, 0.0, -0.6802, -0.6235, 0.0, -0.7818, -0.6235, 0.0, -0.7818, 0.0, 1.0, 0.0, 0.0, 1.0, -1.414e-16, 0.0, 1.0, 0.0, 0.0, -1.0, 0.0, 0.0, -1.0, 0.0, 0.0, -1.0, 0.0, -0.8262, 0.0, -0.5633, -0.8262, 0.0, -0.5633, -0.7331, 0.0, -0.6802, -0.7331, 0.0, -0.6802, 0.0, 1.0, -4.095e-08, 0.0, 1.0, -1.414e-16, 0.0, 1.0, 0.0, 0.0, -1.0, 0.0, 0.0, -1.0, 0.0, 0.0, -1.0, 0.0, -0.901, 0.0, -0.4339, -0.901, 0.0, -0.4339, -0.8262, 0.0, -0.5633, -0.8262, 0.0, -0.5633, 0.0, 1.0, -4.095e-08, 0.0, 1.0, -1.414e-16, 0.0, 1.0, -4.095e-08, 0.0, -1.0, 0.0, 0.0, -1.0, 0.0, 0.0, -1.0, 0.0, -0.9556, 0.0, -0.2948, -0.9556, 0.0, -0.2948, -0.901, 0.0, -0.4339, -0.901, 0.0, -0.4339, 0.0, 1.0, 0.0, 0.0, 1.0, -1.414e-16, 0.0, 1.0, -4.095e-08, 0.0, -1.0, 0.0, 0.0, -1.0, 0.0, 0.0, -1.0, 0.0, -0.9888, 0.0, -0.149, -0.9888, 0.0, -0.149, -0.9556, 0.0, -0.2948, -0.9556, 0.0, -0.2948, 0.0, 1.0, 0.0, 0.0, 1.0, -1.414e-16, 0.0, 1.0, 0.0, 0.0, -1.0, 0.0, 0.0, -1.0, 0.0, 0.0, -1.0, 0.0, -1.0, 0.0, 0.0, -1.0, 0.0, 0.0, -0.9888, 0.0, -0.149, -0.9888, 0.0, -0.149, 0.0, 1.0, 0.0, 0.0, 1.0, -1.414e-16, 0.0, 1.0, 0.0, 0.0, -1.0, 0.0, 0.0, -1.0, 0.0, 0.0, -1.0, 0.0, -0.9888, 0.0, 0.149, -0.9888, 0.0, 0.149, -1.0, 0.0, 0.0, -1.0, 0.0, 0.0, 0.0, 1.0, 0.0, 0.0, 1.0, -1.414e-16, 0.0, 1.0, 0.0, 0.0, -1.0, 2.06e-08, 0.0, -1.0, 0.0, 0.0, -1.0, 0.0, -0.9556, 0.0, 0.2948, -0.9556, 0.0, 0.2948, -0.9888, 0.0, 0.149, -0.9888, 0.0, 0.149, 0.0, 1.0, 0.0, 0.0, 1.0, -1.414e-16, 0.0, 1.0, 0.0, 0.0, -1.0, 2.06e-08, 0.0, -1.0, 2.06e-08, 0.0, -1.0, 0.0, -0.901, 0.0, 0.4339, -0.901, 0.0, 0.4339, -0.9556, 0.0, 0.2948, -0.9556, 0.0, 0.2948, 0.0, 1.0, 0.0, 0.0, 1.0, -1.414e-16, 0.0, 1.0, 0.0, 0.0, -1.0, 0.0, 0.0, -1.0, 2.06e-08, 0.0, -1.0, 0.0, -0.8262, 0.0, 0.5633, -0.8262, 0.0, 0.5633, -0.901, 0.0, 0.4339, -0.901, 0.0, 0.4339, 0.0, 1.0, 0.0, 0.0, 1.0, -1.414e-16, 0.0, 1.0, 0.0, 0.0, -1.0, 0.0, 0.0, -1.0, 0.0, 0.0, -1.0, 0.0, -0.7331, 0.0, 0.6802, -0.7331, 0.0, 0.6802, -0.8262, 0.0, 0.5633, -0.8262, 0.0, 0.5633, 0.0, 1.0, 0.0, 0.0, 1.0, -1.414e-16, 0.0, 1.0, 0.0, 0.0, -1.0, 0.0, 0.0, -1.0, 0.0, 0.0, -1.0, 0.0, -0.6235, 0.0, 0.7818, -0.6235, 0.0, 0.7818, -0.7331, 0.0, 0.6802, -0.7331, 0.0, 0.6802, 0.0, 1.0, 0.0, 0.0, 1.0, -1.414e-16, 0.0, 1.0, 0.0, 0.0, -1.0, 0.0, 0.0, -1.0, 0.0, 0.0, -1.0, 0.0, -0.5, 0.0, 0.866, -0.5, 0.0, 0.866, -0.6235, 0.0, 0.7818, -0.6235, 0.0, 0.7818, 0.0, 1.0, 0.0, 0.0, 1.0, -1.414e-16, 0.0, 1.0, 0.0, 0.0, -1.0, -1.03e-08, 0.0, -1.0, 0.0, 0.0, -1.0, 0.0, -0.3653, 0.0, 0.9309, -0.3653, 0.0, 0.9309, -0.5, 0.0, 0.866, -0.5, 0.0, 0.866, 0.0, 1.0, 0.0, 0.0, 1.0, -1.414e-16, 0.0, 1.0, 0.0, 0.0, -1.0, -1.03e-08, 0.0, -1.0, -1.03e-08, 0.0, -1.0, 0.0, -0.2225, 0.0, 0.9749, -0.2225, 0.0, 0.9749, -0.3653, 0.0, 0.9309, -0.3653, 0.0, 0.9309, 0.0, 1.0, 1.024e-08, 0.0, 1.0, -1.414e-16, 0.0, 1.0, 0.0, 0.0, -1.0, 0.0, 0.0, -1.0, -1.03e-08, 0.0, -1.0, 0.0, -0.07473, 0.0, 0.9972, -0.07473, 0.0, 0.9972, -0.2225, 0.0, 0.9749, -0.2225, 0.0, 0.9749, 0.0, 1.0, 1.024e-08, 0.0, 1.0, -1.414e-16, 0.0, 1.0, 1.024e-08, 0.0, -1.0, 1.287e-09, 0.0, -1.0, 0.0, 0.0, -1.0, 0.0, 0.07473, 0.0, 0.9972, 0.07473, 0.0, 0.9972, -0.07473, 0.0, 0.9972, -0.07473, 0.0, 0.9972, 0.0, 1.0, 5.119e-09, 0.0, 1.0, -1.414e-16, 0.0, 1.0, 1.024e-08, 0.0, -1.0, -3.862e-09, 0.0, -1.0, 1.287e-09, 0.0, -1.0, 0.0, 0.2225, 0.0, 0.9749, 0.2225, 0.0, 0.9749, 0.07473, 0.0, 0.9972, 0.07473, 0.0, 0.9972, 0.0, 1.0, 5.119e-09, 0.0, 1.0, -1.414e-16, 0.0, 1.0, 5.119e-09, 0.0, -1.0, -5.15e-09, 0.0, -1.0, -3.862e-09, 0.0, -1.0, 0.0, 0.3653, 0.0, 0.9309, 0.3653, 0.0, 0.9309, 0.2225, 0.0, 0.9749, 0.2225, 0.0, 0.9749, 0.0, 1.0, 0.0, 0.0, 1.0, -1.414e-16, 0.0, 1.0, 5.119e-09, 0.0, -1.0, 1.03e-08, 0.0, -1.0, -5.15e-09, 0.0, -1.0, 0.0, 0.5, 0.0, 0.866, 0.5, 0.0, 0.866, 0.3653, 0.0, 0.9309, 0.3653, 0.0, 0.9309, 0.0, 1.0, 0.0, 0.0, 1.0, -1.414e-16, 0.0, 1.0, 0.0, 0.0, -1.0, 1.03e-08, 0.0, -1.0, 1.03e-08, 0.0, -1.0, 0.0, 0.6235, 0.0, 0.7818, 0.6235, 0.0, 0.7818, 0.5, 0.0, 0.866, 0.5, 0.0, 0.866, 0.0, 1.0, 0.0, 0.0, 1.0, -1.414e-16, 0.0, 1.0, 0.0, 0.0, -1.0, 0.0, 0.0, -1.0, 1.03e-08, 0.0, -1.0, 0.0, 0.7331, 0.0, 0.6802, 0.7331, 0.0, 0.6802, 0.6235, 0.0, 0.7818, 0.6235, 0.0, 0.7818, 0.0, 1.0, 0.0, 0.0, 1.0, -1.414e-16, 0.0, 1.0, 0.0, 0.0, -1.0, 0.0, 0.0, -1.0, 0.0, 0.0, -1.0, 0.0, 0.8262, 0.0, 0.5633, 0.8262, 0.0, 0.5633, 0.7331, 0.0, 0.6802, 0.7331, 0.0, 0.6802, 0.0, 1.0, 4.095e-08, 0.0, 1.0, -1.414e-16, 0.0, 1.0, 0.0, 0.0, -1.0, 0.0, 0.0, -1.0, 0.0, 0.0, -1.0, 0.0, 0.901, 0.0, 0.4339, 0.901, 0.0, 0.4339, 0.8262, 0.0, 0.5633, 0.8262, 0.0, 0.5633, 0.0, 1.0, 4.095e-08, 0.0, 1.0, -1.414e-16, 0.0, 1.0, 4.095e-08, 0.0, -1.0, 0.0, 0.0, -1.0, 0.0, 0.0, -1.0, 0.0, 0.9556, 0.0, 0.2948, 0.9556, 0.0, 0.2948, 0.901, 0.0, 0.4339, 0.901, 0.0, 0.4339, 0.0, 1.0, 0.0, 0.0, 1.0, -1.414e-16, 0.0, 1.0, 4.095e-08, 0.0, -1.0, 0.0, 0.0, -1.0, 0.0, 0.0, -1.0, 0.0, 0.9888, 0.0, 0.149, 0.9888, 0.0, 0.149, 0.9556, 0.0, 0.2948, 0.9556, 0.0, 0.2948, 0.0, 1.0, 0.0, 0.0, 1.0, -1.414e-16, 0.0, 1.0, 0.0, 0.0, -1.0, 0.0, 0.0, -1.0, 0.0, 0.0, -1.0, 0.0, 1.0, 0.0, 0.0, 1.0, 0.0, 0.0, 0.9888, 0.0, 0.149, 0.9888, 0.0, 0.149, 0.0, 1.0, 0.0, 0.0, 1.0, -1.414e-16, 0.0, 1.0, 0.0, 0.0, -1.0, 0.0, 0.0, -1.0, 0.0, 0.0, -1.0, 1.147e-08, 0.0, -1.0, 1.147e-08, 0.0, -1.0, 0.0, 0.0, -1.0, 0.0, 0.0, -1.0, 0.0, 0.0, -1.0, 0.0, 0.0, -1.0, 3.442e-08, 0.0, -1.0, 3.442e-08, 0.0, -1.0, 0.0, 0.0, -1.0, 0.0, 0.0, -1.0, 5.737e-08, 0.0, -1.0, 5.737e-08, 0.0, -1.0, 3.442e-08, 0.0, -1.0, 3.442e-08, 0.0, -1.0, 3.442e-08, 0.0, -1.0, 3.442e-08, 0.0, -1.0, 5.737e-08, 0.0, -1.0, 5.737e-08, 0.0, -1.0, -3.442e-08, 0.0, -1.0, -3.442e-08, 0.0, -1.0, 3.442e-08, 0.0, -1.0, 3.442e-08, 0.0, -1.0, -2.869e-08, 0.0, -1.0, -2.869e-08, 0.0, -1.0, -3.442e-08, 0.0, -1.0, -3.442e-08, 0.0, -1.0, 1.09e-07, 0.0, -1.0, 1.09e-07, 0.0, -1.0, -2.869e-08, 0.0, -1.0, -2.869e-08, 0.0, -1.0, 7.172e-08, 0.0, -1.0, 7.172e-08, 0.0, -1.0, 1.09e-07, 0.0, -1.0, 1.09e-07, 0.0, -1.0, -5.02e-08, 0.0, -1.0, -5.02e-08, 0.0, -1.0, 7.172e-08, 0.0, -1.0, 7.172e-08, 0.0, -1.0, -4.318e-15, 0.0, -1.0, -2.137e-14, 0.0, -1.0, -5.02e-08, 0.0, -1.0, -5.02e-08, 0.0, -1.0, 5.02e-08, 0.0, -1.0, 5.02e-08, 0.0, -1.0, -2.137e-14, 0.0, -1.0, -4.318e-15, 0.0, -1.0, 2.008e-08, 0.0, -1.0, 2.008e-08, 0.0, -1.0, 5.02e-08, 0.0, -1.0, 5.02e-08, 0.0, -1.0, -1.721e-08, 0.0, -1.0, -1.721e-08, 0.0, -1.0, 2.008e-08, 0.0, -1.0, 2.008e-08, 0.0, -1.0, 2.869e-08, 0.0, -1.0, 2.869e-08, 0.0, -1.0, -1.721e-08, 0.0, -1.0, -1.721e-08, 0.0, -1.0, 3.442e-08, 0.0, -1.0, 3.442e-08, 0.0, -1.0, 2.869e-08, 0.0, -1.0, 2.869e-08, 0.0, -1.0, -3.442e-08, 0.0, -1.0, -3.442e-08, 0.0, -1.0, 3.442e-08, 0.0, -1.0, 3.442e-08, 0.0, -1.0, -1.147e-08, 0.0, -1.0, -1.147e-08, 0.0, -1.0, -3.442e-08, 0.0, -1.0, -3.442e-08, 0.0, -1.0, 3.442e-08, 0.0, -1.0, 3.442e-08, 0.0, -1.0, -1.147e-08, 0.0, -1.0, -1.147e-08, 0.0, -1.0, 1.147e-08, 0.0, -1.0, 1.147e-08, 0.0, -1.0, 3.442e-08, 0.0, -1.0, 3.442e-08, 0.0, -1.0, -1.147e-08, 0.0, -1.0, -1.147e-08, 0.0, -1.0, 1.147e-08, 0.0, -1.0, 1.147e-08, 0.0, -1.0, 0.0, 0.0, -1.0, 0.0, 0.0, -1.0, -1.147e-08, 0.0, -1.0, -1.147e-08, 0.0, -1.0, 0.0, 0.0, -1.0, 0.0, 0.0, -1.0, 0.0, 0.0, -1.0, 0.0, 0.0, -1.0, -3.442e-08, 0.0, -1.0, -3.442e-08, 0.0, -1.0, 0.0, 0.0, -1.0, 0.0, 0.0, -1.0, -5.737e-08, 0.0, -1.0, -5.737e-08, 0.0, -1.0, -3.442e-08, 0.0, -1.0, -3.442e-08, 0.0, -1.0, -3.442e-08, 0.0, -1.0, -3.442e-08, 0.0, -1.0, -5.737e-08, 0.0, -1.0, -5.737e-08, 0.0, -1.0, 3.442e-08, 0.0, -1.0, 3.442e-08, 0.0, -1.0, -3.442e-08, 0.0, -1.0, -3.442e-08, 0.0, -1.0, 2.869e-08, 0.0, -1.0, 2.869e-08, 0.0, -1.0, 3.442e-08, 0.0, -1.0, 3.442e-08, 0.0, -1.0, -1.09e-07, 0.0, -1.0, -1.09e-07, 0.0, -1.0, 2.869e-08, 0.0, -1.0, 2.869e-08, 0.0, -1.0, -7.172e-08, 0.0, -1.0, -7.172e-08, 0.0, -1.0, -1.09e-07, 0.0, -1.0, -1.09e-07, 0.0, -1.0, 5.02e-08, 0.0, -1.0, 5.02e-08, 0.0, -1.0, -7.172e-08, 0.0, -1.0, -7.172e-08, 0.0, -1.0, 4.318e-15, 0.0, -1.0, 2.137e-14, 0.0, -1.0, 5.02e-08, 0.0, -1.0, 5.02e-08, 0.0, -1.0, -5.02e-08, 0.0, -1.0, -5.02e-08, 0.0, -1.0, 2.137e-14, 0.0, -1.0, 4.318e-15, 0.0, -1.0, -2.008e-08, 0.0, -1.0, -2.008e-08, 0.0, -1.0, -5.02e-08, 0.0, -1.0, -5.02e-08, 0.0, -1.0, 1.721e-08, 0.0, -1.0, 1.721e-08, 0.0, -1.0, -2.008e-08, 0.0, -1.0, -2.008e-08, 0.0, -1.0, -2.869e-08, 0.0, -1.0, -2.869e-08, 0.0, -1.0, 1.721e-08, 0.0, -1.0, 1.721e-08, 0.0, -1.0, -3.442e-08, 0.0, -1.0, -3.442e-08, 0.0, -1.0, -2.869e-08, 0.0, -1.0, -2.869e-08, 0.0, -1.0, 3.442e-08, 0.0, -1.0, 3.442e-08, 0.0, -1.0, -3.442e-08, 0.0, -1.0, -3.442e-08, 0.0, -1.0, 1.147e-08, 0.0, -1.0, 1.147e-08, 0.0, -1.0, 3.442e-08, 0.0, -1.0, 3.442e-08, 0.0, -1.0, -3.442e-08, 0.0, -1.0, -3.442e-08, 0.0, -1.0, 1.147e-08, 0.0, -1.0, 1.147e-08, 0.0, -1.0, -1.147e-08, 0.0, -1.0, -1.147e-08, 0.0, -1.0, -3.442e-08, 0.0, -1.0, -3.442e-08, 0.0, -1.0, 1.147e-08, 0.0, -1.0, 1.147e-08, 0.0, -1.0, -1.147e-08, 0.0, -1.0, -1.147e-08, 0.9888, 0.0, -0.149, 0.9888, 0.0, -0.149, 1.0, 0.0, 0.0, 1.0, 0.0, 0.0, 0.9556, 0.0, -0.2948, 0.9556, 0.0, -0.2948, 0.9888, 0.0, -0.149, 0.9888, 0.0, -0.149, 0.901, 0.0, -0.4339, 0.901, 0.0, -0.4339, 0.9556, 0.0, -0.2948, 0.9556, 0.0, -0.2948, 0.8262, 0.0, -0.5633, 0.8262, 0.0, -0.5633, 0.901, 0.0, -0.4339, 0.901, 0.0, -0.4339, 0.7331, 0.0, -0.6802, 0.7331, 0.0, -0.6802, 0.8262, 0.0, -0.5633, 0.8262, 0.0, -0.5633, 0.6235, 0.0, -0.7818, 0.6235, 0.0, -0.7818, 0.7331, 0.0, -0.6802, 0.7331, 0.0, -0.6802, 0.5, 0.0, -0.866, 0.5, 0.0, -0.866, 0.6235, 0.0, -0.7818, 0.6235, 0.0, -0.7818, 0.3653, 0.0, -0.9309, 0.3653, 0.0, -0.9309, 0.5, 0.0, -0.866, 0.5, 0.0, -0.866, 0.2225, 0.0, -0.9749, 0.2225, 0.0, -0.9749, 0.3653, 0.0, -0.9309, 0.3653, 0.0, -0.9309, 0.07473, 0.0, -0.9972, 0.07473, 0.0, -0.9972, 0.2225, 0.0, -0.9749, 0.2225, 0.0, -0.9749, -0.07473, 0.0, -0.9972, -0.07473, 0.0, -0.9972, 0.07473, 0.0, -0.9972, 0.07473, 0.0, -0.9972, -0.2225, 0.0, -0.9749, -0.2225, 0.0, -0.9749, -0.07473, 0.0, -0.9972, -0.07473, 0.0, -0.9972, -0.3653, 0.0, -0.9309, -0.3653, 0.0, -0.9309, -0.2225, 0.0, -0.9749, -0.2225, 0.0, -0.9749, -0.5, 0.0, -0.866, -0.5, 0.0, -0.866, -0.3653, 0.0, -0.9309, -0.3653, 0.0, -0.9309, -0.6235, 0.0, -0.7818, -0.6235, 0.0, -0.7818, -0.5, 0.0, -0.866, -0.5, 0.0, -0.866, -0.7331, 0.0, -0.6802, -0.7331, 0.0, -0.6802, -0.6235, 0.0, -0.7818, -0.6235, 0.0, -0.7818, -0.8262, 0.0, -0.5633, -0.8262, 0.0, -0.5633, -0.7331, 0.0, -0.6802, -0.7331, 0.0, -0.6802, -0.901, 0.0, -0.4339, -0.901, 0.0, -0.4339, -0.8262, 0.0, -0.5633, -0.8262, 0.0, -0.5633, -0.9556, 0.0, -0.2948, -0.9556, 0.0, -0.2948, -0.901, 0.0, -0.4339, -0.901, 0.0, -0.4339, -0.9888, 0.0, -0.149, -0.9888, 0.0, -0.149, -0.9556, 0.0, -0.2948, -0.9556, 0.0, -0.2948, -1.0, 0.0, 0.0, -1.0, 0.0, 0.0, -0.9888, 0.0, -0.149, -0.9888, 0.0, -0.149, -0.9888, 0.0, 0.149, -0.9888, 0.0, 0.149, -1.0, 0.0, 0.0, -1.0, 0.0, 0.0, -0.9556, 0.0, 0.2948, -0.9556, 0.0, 0.2948, -0.9888, 0.0, 0.149, -0.9888, 0.0, 0.149, -0.901, 0.0, 0.4339, -0.901, 0.0, 0.4339, -0.9556, 0.0, 0.2948, -0.9556, 0.0, 0.2948, -0.8262, 0.0, 0.5633, -0.8262, 0.0, 0.5633, -0.901, 0.0, 0.4339, -0.901, 0.0, 0.4339, -0.7331, 0.0, 0.6802, -0.7331, 0.0, 0.6802, -0.8262, 0.0, 0.5633, -0.8262, 0.0, 0.5633, -0.6235, 0.0, 0.7818, -0.6235, 0.0, 0.7818, -0.7331, 0.0, 0.6802, -0.7331, 0.0, 0.6802, -0.5, 0.0, 0.866, -0.5, 0.0, 0.866, -0.6235, 0.0, 0.7818, -0.6235, 0.0, 0.7818, -0.3653, 0.0, 0.9309, -0.3653, 0.0, 0.9309, -0.5, 0.0, 0.866, -0.5, 0.0, 0.866, -0.2225, 0.0, 0.9749, -0.2225, 0.0, 0.9749, -0.3653, 0.0, 0.9309, -0.3653, 0.0, 0.9309, -0.07473, 0.0, 0.9972, -0.07473, 0.0, 0.9972, -0.2225, 0.0, 0.9749, -0.2225, 0.0, 0.9749, 0.07473, 0.0, 0.9972, 0.07473, 0.0, 0.9972, -0.07473, 0.0, 0.9972, -0.07473, 0.0, 0.9972, 0.2225, 0.0, 0.9749, 0.2225, 0.0, 0.9749, 0.07473, 0.0, 0.9972, 0.07473, 0.0, 0.9972, 0.3653, 0.0, 0.9309, 0.3653, 0.0, 0.9309, 0.2225, 0.0, 0.9749, 0.2225, 0.0, 0.9749, 0.5, 0.0, 0.866, 0.5, 0.0, 0.866, 0.3653, 0.0, 0.9309, 0.3653, 0.0, 0.9309, 0.6235, 0.0, 0.7818, 0.6235, 0.0, 0.7818, 0.5, 0.0, 0.866, 0.5, 0.0, 0.866, 0.7331, 0.0, 0.6802, 0.7331, 0.0, 0.6802, 0.6235, 0.0, 0.7818, 0.6235, 0.0, 0.7818, 0.8262, 0.0, 0.5633, 0.8262, 0.0, 0.5633, 0.7331, 0.0, 0.6802, 0.7331, 0.0, 0.6802, 0.901, 0.0, 0.4339, 0.901, 0.0, 0.4339, 0.8262, 0.0, 0.5633, 0.8262, 0.0, 0.5633, 0.9556, 0.0, 0.2948, 0.9556, 0.0, 0.2948, 0.901, 0.0, 0.4339, 0.901, 0.0, 0.4339, 0.9888, 0.0, 0.149, 0.9888, 0.0, 0.149, 0.9556, 0.0, 0.2948, 0.9556, 0.0, 0.2948, 1.0, 0.0, 0.0, 1.0, 0.0, 0.0, 0.9888, 0.0, 0.149, 0.9888, 0.0, 0.149, 0.0, 1.0, 7.313e-09, 0.0, 1.0, 7.313e-09, 0.0, 1.0, 3.657e-09, 0.0, 1.0, 3.657e-09, 0.0, 1.0, -3.657e-09, 0.0, 1.0, -3.657e-09, 0.0, 1.0, 7.313e-09, 0.0, 1.0, 7.313e-09, 0.0, 1.0, -3.657e-09, 0.0, 1.0, -3.657e-09, 0.0, 1.0, -3.657e-09, 0.0, 1.0, -3.657e-09, 0.0, 1.0, -1.463e-08, 0.0, 1.0, -1.463e-08, 0.0, 1.0, -3.657e-09, 0.0, 1.0, -3.657e-09, 0.0, 1.0, -2.56e-08, 0.0, 1.0, -2.56e-08, 0.0, 1.0, -1.463e-08, 0.0, 1.0, -1.463e-08, 0.0, 1.0, -2.56e-08, 0.0, 1.0, -2.56e-08, 0.0, 1.0, -2.56e-08, 0.0, 1.0, -2.56e-08, 0.0, 1.0, 2.377e-08, 0.0, 1.0, 2.377e-08, 0.0, 1.0, -2.56e-08, 0.0, 1.0, -2.56e-08, 0.0, 1.0, 5.485e-08, 0.0, 1.0, 5.485e-08, 0.0, 1.0, 2.377e-08, 0.0, 1.0, 2.377e-08, 0.0, 1.0, -1.737e-08, 0.0, 1.0, -1.737e-08, 0.0, 1.0, 5.485e-08, 0.0, 1.0, 5.485e-08, 0.0, 1.0, 9.142e-10, 0.0, 1.0, 9.142e-10, 0.0, 1.0, -1.737e-08, 0.0, 1.0, -1.737e-08, 0.0, 1.0, 6.887e-14, 0.0, 1.0, 7.988e-14, 0.0, 1.0, 9.142e-10, 0.0, 1.0, 9.142e-10, 0.0, 1.0, -5.942e-08, 0.0, 1.0, -5.942e-08, 0.0, 1.0, 7.988e-14, 0.0, 1.0, 6.887e-14, 0.0, 1.0, 1.737e-08, 0.0, 1.0, 1.737e-08, 0.0, 1.0, -5.942e-08, 0.0, 1.0, -5.942e-08, 0.0, 1.0, 6.216e-08, 0.0, 1.0, 6.216e-08, 0.0, 1.0, 1.737e-08, 0.0, 1.0, 1.737e-08, 0.0, 1.0, 3.474e-08, 0.0, 1.0, 3.474e-08, 0.0, 1.0, 6.216e-08, 0.0, 1.0, 6.216e-08, 0.0, 1.0, -3.656e-09, 0.0, 1.0, -3.657e-09, 0.0, 1.0, 3.474e-08, 0.0, 1.0, 3.474e-08, 0.0, 1.0, -3.291e-08, 0.0, 1.0, -3.291e-08, 0.0, 1.0, -3.657e-09, 0.0, 1.0, -3.656e-09, 0.0, 1.0, -1.463e-08, 0.0, 1.0, -1.463e-08, 0.0, 1.0, -3.291e-08, 0.0, 1.0, -3.291e-08, 0.0, 1.0, -1.097e-08, 0.0, 1.0, -1.097e-08, 0.0, 1.0, -1.463e-08, 0.0, 1.0, -1.463e-08, 0.0, 1.0, -7.313e-09, 0.0, 1.0, -7.313e-09, 0.0, 1.0, -1.097e-08, 0.0, 1.0, -1.097e-08, 0.0, 1.0, -3.657e-09, 0.0, 1.0, -3.657e-09, 0.0, 1.0, -7.313e-09, 0.0, 1.0, -7.313e-09, 0.0, 1.0, -7.313e-09, 0.0, 1.0, -7.313e-09, 0.0, 1.0, -3.657e-09, 0.0, 1.0, -3.657e-09, 0.0, 1.0, 3.657e-09, 0.0, 1.0, 3.657e-09, 0.0, 1.0, -7.313e-09, 0.0, 1.0, -7.313e-09, 0.0, 1.0, 3.657e-09, 0.0, 1.0, 3.657e-09, 0.0, 1.0, 3.657e-09, 0.0, 1.0, 3.657e-09, 0.0, 1.0, 1.463e-08, 0.0, 1.0, 1.463e-08, 0.0, 1.0, 3.657e-09, 0.0, 1.0, 3.657e-09, 0.0, 1.0, 2.56e-08, 0.0, 1.0, 2.56e-08, 0.0, 1.0, 1.463e-08, 0.0, 1.0, 1.463e-08, 0.0, 1.0, 2.56e-08, 0.0, 1.0, 2.56e-08, 0.0, 1.0, 2.56e-08, 0.0, 1.0, 2.56e-08, 0.0, 1.0, -2.377e-08, 0.0, 1.0, -2.377e-08, 0.0, 1.0, 2.56e-08, 0.0, 1.0, 2.56e-08, 0.0, 1.0, -5.485e-08, 0.0, 1.0, -5.485e-08, 0.0, 1.0, -2.377e-08, 0.0, 1.0, -2.377e-08, 0.0, 1.0, 1.737e-08, 0.0, 1.0, 1.737e-08, 0.0, 1.0, -5.485e-08, 0.0, 1.0, -5.485e-08, 0.0, 1.0, -9.142e-10, 0.0, 1.0, -9.142e-10, 0.0, 1.0, 1.737e-08, 0.0, 1.0, 1.737e-08, 0.0, 1.0, -6.887e-14, 0.0, 1.0, -7.988e-14, 0.0, 1.0, -9.142e-10, 0.0, 1.0, -9.142e-10, 0.0, 1.0, 5.942e-08, 0.0, 1.0, 5.942e-08, 0.0, 1.0, -7.988e-14, 0.0, 1.0, -6.887e-14, 0.0, 1.0, -1.737e-08, 0.0, 1.0, -1.737e-08, 0.0, 1.0, 5.942e-08, 0.0, 1.0, 5.942e-08, 0.0, 1.0, -6.216e-08, 0.0, 1.0, -6.216e-08, 0.0, 1.0, -1.737e-08, 0.0, 1.0, -1.737e-08, 0.0, 1.0, -3.474e-08, 0.0, 1.0, -3.474e-08, 0.0, 1.0, -6.216e-08, 0.0, 1.0, -6.216e-08, 0.0, 1.0, 3.656e-09, 0.0, 1.0, 3.657e-09, 0.0, 1.0, -3.474e-08, 0.0, 1.0, -3.474e-08, 0.0, 1.0, 3.291e-08, 0.0, 1.0, 3.291e-08, 0.0, 1.0, 3.657e-09, 0.0, 1.0, 3.656e-09, 0.0, 1.0, 1.463e-08, 0.0, 1.0, 1.463e-08, 0.0, 1.0, 3.291e-08, 0.0, 1.0, 3.291e-08, 0.0, 1.0, 1.097e-08, 0.0, 1.0, 1.097e-08, 0.0, 1.0, 1.463e-08, 0.0, 1.0, 1.463e-08, 0.0, 1.0, 7.313e-09, 0.0, 1.0, 7.313e-09, 0.0, 1.0, 1.097e-08, 0.0, 1.0, 1.097e-08, 0.0, 1.0, 3.657e-09, 0.0, 1.0, 3.657e-09, 0.0, 1.0, 7.313e-09, 0.0, 1.0, 7.313e-09, 0.9888, 0.0, -0.149, 0.9888, 0.0, -0.149, 1.0, 0.0, 0.0, 1.0, 0.0, 0.0, 0.9556, 0.0, -0.2948, 0.9556, 0.0, -0.2948, 0.9888, 0.0, -0.149, 0.9888, 0.0, -0.149, 0.901, 0.0, -0.4339, 0.901, 0.0, -0.4339, 0.9556, 0.0, -0.2948, 0.9556, 0.0, -0.2948, 0.8262, 0.0, -0.5633, 0.8262, 0.0, -0.5633, 0.901, 0.0, -0.4339, 0.901, 0.0, -0.4339, 0.7331, 0.0, -0.6802, 0.7331, 0.0, -0.6802, 0.8262, 0.0, -0.5633, 0.8262, 0.0, -0.5633, 0.6235, 0.0, -0.7818, 0.6235, 0.0, -0.7818, 0.7331, 0.0, -0.6802, 0.7331, 0.0, -0.6802, 0.5, 0.0, -0.866, 0.5, 0.0, -0.866, 0.6235, 0.0, -0.7818, 0.6235, 0.0, -0.7818, 0.3653, 0.0, -0.9309, 0.3653, 0.0, -0.9309, 0.5, 0.0, -0.866, 0.5, 0.0, -0.866, 0.2225, 0.0, -0.9749, 0.2225, 0.0, -0.9749, 0.3653, 0.0, -0.9309, 0.3653, 0.0, -0.9309, 0.07473, 0.0, -0.9972, 0.07473, 0.0, -0.9972, 0.2225, 0.0, -0.9749, 0.2225, 0.0, -0.9749, -0.07473, 0.0, -0.9972, -0.07473, 0.0, -0.9972, 0.07473, 0.0, -0.9972, 0.07473, 0.0, -0.9972, -0.2225, 0.0, -0.9749, -0.2225, 0.0, -0.9749, -0.07473, 0.0, -0.9972, -0.07473, 0.0, -0.9972, -0.3653, 0.0, -0.9309, -0.3653, 0.0, -0.9309, -0.2225, 0.0, -0.9749, -0.2225, 0.0, -0.9749, -0.5, 0.0, -0.866, -0.5, 0.0, -0.866, -0.3653, 0.0, -0.9309, -0.3653, 0.0, -0.9309, -0.6235, 0.0, -0.7818, -0.6235, 0.0, -0.7818, -0.5, 0.0, -0.866, -0.5, 0.0, -0.866, -0.7331, 0.0, -0.6802, -0.7331, 0.0, -0.6802, -0.6235, 0.0, -0.7818, -0.6235, 0.0, -0.7818, -0.8262, 0.0, -0.5633, -0.8262, 0.0, -0.5633, -0.7331, 0.0, -0.6802, -0.7331, 0.0, -0.6802, -0.901, 0.0, -0.4339, -0.901, 0.0, -0.4339, -0.8262, 0.0, -0.5633, -0.8262, 0.0, -0.5633, -0.9556, 0.0, -0.2948, -0.9556, 0.0, -0.2948, -0.901, 0.0, -0.4339, -0.901, 0.0, -0.4339, -0.9888, 0.0, -0.149, -0.9888, 0.0, -0.149, -0.9556, 0.0, -0.2948, -0.9556, 0.0, -0.2948, -1.0, 0.0, 0.0, -1.0, 0.0, 0.0, -0.9888, 0.0, -0.149, -0.9888, 0.0, -0.149, -0.9888, 0.0, 0.149, -0.9888, 0.0, 0.149, -1.0, 0.0, 0.0, -1.0, 0.0, 0.0, -0.9556, 0.0, 0.2948, -0.9556, 0.0, 0.2948, -0.9888, 0.0, 0.149, -0.9888, 0.0, 0.149, -0.901, 0.0, 0.4339, -0.901, 0.0, 0.4339, -0.9556, 0.0, 0.2948, -0.9556, 0.0, 0.2948, -0.8262, 0.0, 0.5633, -0.8262, 0.0, 0.5633, -0.901, 0.0, 0.4339, -0.901, 0.0, 0.4339, -0.7331, 0.0, 0.6802, -0.7331, 0.0, 0.6802, -0.8262, 0.0, 0.5633, -0.8262, 0.0, 0.5633, -0.6235, 0.0, 0.7818, -0.6235, 0.0, 0.7818, -0.7331, 0.0, 0.6802, -0.7331, 0.0, 0.6802, -0.5, 0.0, 0.866, -0.5, 0.0, 0.866, -0.6235, 0.0, 0.7818, -0.6235, 0.0, 0.7818, -0.3653, 0.0, 0.9309, -0.3653, 0.0, 0.9309, -0.5, 0.0, 0.866, -0.5, 0.0, 0.866, -0.2225, 0.0, 0.9749, -0.2225, 0.0, 0.9749, -0.3653, 0.0, 0.9309, -0.3653, 0.0, 0.9309, -0.07473, 0.0, 0.9972, -0.07473, 0.0, 0.9972, -0.2225, 0.0, 0.9749, -0.2225, 0.0, 0.9749, 0.07473, 0.0, 0.9972, 0.07473, 0.0, 0.9972, -0.07473, 0.0, 0.9972, -0.07473, 0.0, 0.9972, 0.2225, 0.0, 0.9749, 0.2225, 0.0, 0.9749, 0.07473, 0.0, 0.9972, 0.07473, 0.0, 0.9972, 0.3653, 0.0, 0.9309, 0.3653, 0.0, 0.9309, 0.2225, 0.0, 0.9749, 0.2225, 0.0, 0.9749, 0.5, 0.0, 0.866, 0.5, 0.0, 0.866, 0.3653, 0.0, 0.9309, 0.3653, 0.0, 0.9309, 0.6235, 0.0, 0.7818, 0.6235, 0.0, 0.7818, 0.5, 0.0, 0.866, 0.5, 0.0, 0.866, 0.7331, 0.0, 0.6802, 0.7331, 0.0, 0.6802, 0.6235, 0.0, 0.7818, 0.6235, 0.0, 0.7818, 0.8262, 0.0, 0.5633, 0.8262, 0.0, 0.5633, 0.7331, 0.0, 0.6802, 0.7331, 0.0, 0.6802, 0.901, 0.0, 0.4339, 0.901, 0.0, 0.4339, 0.8262, 0.0, 0.5633, 0.8262, 0.0, 0.5633, 0.9556, 0.0, 0.2948, 0.9556, 0.0, 0.2948, 0.901, 0.0, 0.4339, 0.901, 0.0, 0.4339, 0.9888, 0.0, 0.149, 0.9888, 0.0, 0.149, 0.9556, 0.0, 0.2948, 0.9556, 0.0, 0.2948, 1.0, 0.0, 0.0, 1.0, 0.0, 0.0, 0.9888, 0.0, 0.149, 0.9888, 0.0, 0.149])] * 3)])

# ---- objects
ob_low = bpy.data.objects.new('low', me_mesh)

# ---- transforms, parenting, visibility, modifiers, constraints
ob_low.location = (0.0, 0.0, -0.1162)
ob_low.rotation_euler = (1.571, -0.0, 0.0)
ob_low.scale = (0.01, 0.01, 0.01)
ob_low.color = (0.8, 0.8, 0.8, 1.0)
ob_low.lineart.crease_threshold = 0.0

# ---- collection membership
col_collection.objects.link(ob_low)

# ---- scene / render settings (as saved in the file)
scene.frame_start = 1; scene.frame_end = 250; scene.frame_set(1)
scene.render.engine = 'BLENDER_EEVEE_NEXT'
scene.render.fps = 30
scene.cycles.use_denoising = False
scene.cycles.samples = 128
scene.cycles.sampling_pattern = 'TABULATED_SOBOL'
scene.cycles.use_adaptive_sampling = False
scene.cycles.use_light_tree = False
scene.view_settings.view_transform = 'Filmic'
bpy.context.view_layer.update()

# ---- added for rendering (the .blend has no active camera and no usable light): camera, sun
cam_auto = bpy.data.cameras.new('AutoCamera')
cam_auto.lens = 50.0
cam_auto.sensor_width = 36.0
cam_auto.clip_end = 1000.0
ob_auto_camera = bpy.data.objects.new('AutoCamera', cam_auto)
scene.collection.objects.link(ob_auto_camera)
ob_auto_camera.location = (5.55725, -6.6687, 3.45027)
ob_auto_camera.rotation_euler = (1.09748, -7.21219e-08, 0.694738)
scene.camera = ob_auto_camera
light_auto_sun = bpy.data.lights.new('AutoSun', 'SUN')
light_auto_sun.energy = 3.0
light_auto_sun.angle = 0.0523599
ob_auto_sun = bpy.data.objects.new('AutoSun', light_auto_sun)
scene.collection.objects.link(ob_auto_sun)
ob_auto_sun.rotation_euler = (0.872665, 0.174533, 0.523599)
bpy.context.view_layer.update()
